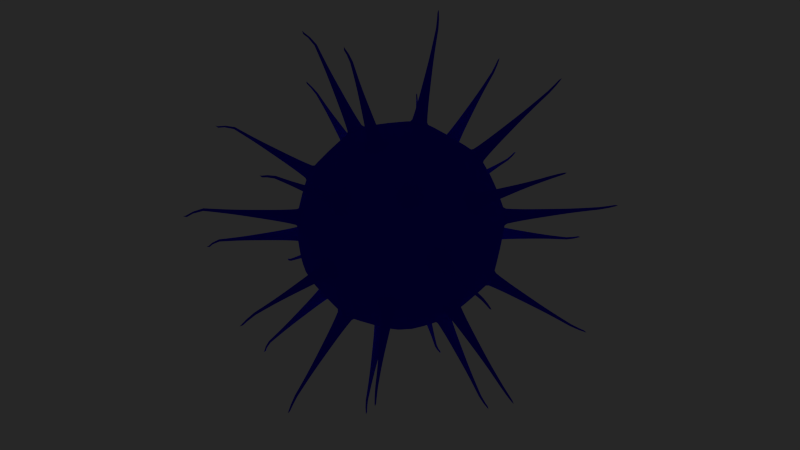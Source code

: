 # Source: macrophage.blend  (saved by Blender 2.75.0; exported with 4.5.12 LTS)
import bpy
from mathutils import Matrix  # noqa: F401  (used for matrix-valued properties, if any)

bpy.ops.wm.read_factory_settings(use_empty=True)
scene = bpy.context.scene
scene.name = 'Scene'

# ---- collections
col_collection_1 = bpy.data.collections.new('Collection 1'); scene.collection.children.link(col_collection_1)

# ---- materials (node trees are filled in below, after node groups)
mat_material = bpy.data.materials.new('Material')
mat_material.alpha_threshold = 0.0
mat_material.use_transparent_shadow = False
mat_material.diffuse_color = (0.02044, 0.0, 0.8, 1.0)
mat_material.roughness = 0.5
mat_material.specular_intensity = 0.1

# ---- material node trees

# ---- world
world_world = bpy.data.worlds.new('World'); scene.world = world_world
world_world.color = (0.02022, 0.02022, 0.02022)
world_world.use_sun_shadow = False
world_world.sun_shadow_jitter_overblur = 0.0
world_world.cycles.sampling_method = 'MANUAL'
world_world.cycles.sample_map_resolution = 256

# ---- cameras
cam_camera = bpy.data.cameras.new('Camera')
cam_camera.clip_end = 100.0
cam_camera.lens = 35.0
cam_camera.sensor_width = 32.0
cam_camera.sensor_height = 18.0
cam_camera.display_size = 2.0
cam_camera.dof.focus_distance = 0.0
cam_camera.dof.aperture_fstop = 128.0
cam_camera.dof.aperture_blades = 6

# ---- lights
light_hemi = bpy.data.lights.new('Hemi', 'SUN')
light_hemi.transmission_factor = 0.0
light_hemi.angle = 0.1993
light_hemi.energy = 1.0
light_hemi.shadow_buffer_clip_start = 0.5
light_hemi.shadow_soft_size = 0.1
light_hemi.shadow_cascade_max_distance = 1000.0
light_hemi.cycles.use_multiple_importance_sampling = False

# ---- meshes
me_icosphere_004 = bpy.data.meshes.new('Icosphere.004')
me_icosphere_004.from_pydata([(0.02578, -0.07935, -0.9707), (-0.0675, -0.04904, -0.9707), (-0.0675, 0.04904, -0.9707), (0.02578, 0.07935, -0.9707), (0.08344, 3.725e-09, -0.9707), (0.6492, -0.5323, -0.4945), (0.7068, -0.4529, -0.4945), (0.7584, -0.4529, -0.4111), (0.7326, -0.5323, -0.3595), (0.6651, -0.5813, -0.4111), (-0.2123, -0.8122, -0.4945), (-0.1964, -0.8612, -0.4111), (-0.2798, -0.8612, -0.3595), (-0.3473, -0.8122, -0.4111), (-0.3056, -0.7819, -0.4945), (-0.838, -0.04904, -0.4945), (-0.8798, -0.07935, -0.4111), (-0.9055, 3.725e-09, -0.3595), (-0.8798, 0.07935, -0.4111), (-0.838, 0.04904, -0.4945), (-0.3056, 0.7819, -0.4945), (-0.3473, 0.8122, -0.4111), (-0.2798, 0.8612, -0.3595), (-0.1964, 0.8612, -0.4111), (-0.2123, 0.8122, -0.4945), (0.7068, 0.4529, -0.4945), (0.6492, 0.5323, -0.4945), (0.6651, 0.5813, -0.4111), (0.7326, 0.5323, -0.3595), (0.7584, 0.4529, -0.4111), (0.2798, -0.8612, 0.3595), (0.3473, -0.8122, 0.4111), (0.3056, -0.7819, 0.4945), (0.2123, -0.8122, 0.4945), (0.1964, -0.8612, 0.4111), (-0.7326, -0.5323, 0.3595), (-0.6651, -0.5813, 0.4111), (-0.6492, -0.5323, 0.4945), (-0.7068, -0.4529, 0.4945), (-0.7584, -0.4529, 0.4111), (-0.7326, 0.5323, 0.3595), (-0.7584, 0.4529, 0.4111), (-0.7068, 0.4529, 0.4945), (-0.6492, 0.5323, 0.4945), (-0.6651, 0.5813, 0.4111), (0.2798, 0.8612, 0.3595), (0.1964, 0.8612, 0.4111), (0.2123, 0.8122, 0.4945), (0.3056, 0.7819, 0.4945), (0.3473, 0.8122, 0.4111), (0.9055, 3.725e-09, 0.3595), (0.8798, 0.07935, 0.4111), (0.838, 0.04904, 0.4945), (0.838, -0.04904, 0.4945), (0.8798, -0.07935, 0.4111), (0.0675, 0.04904, 0.9707), (-0.02578, 0.07935, 0.9707), (-0.08344, 3.725e-09, 0.9707), (-0.02578, -0.07935, 0.9707), (0.0675, -0.04904, 0.9707), (-0.08678, -0.4258, -0.8672), (-0.06781, -0.511, -0.8203), (-0.1334, -0.5692, -0.774), (-0.2267, -0.5389, -0.774), (-0.2455, -0.4533, -0.8203), (-0.1801, -0.3955, -0.8672), (0.4425, -0.3821, -0.774), (0.3552, -0.3736, -0.8203), (0.3205, -0.2935, -0.8672), (0.3781, -0.2141, -0.8672), (0.4651, -0.2224, -0.8203), (0.5001, -0.3027, -0.774), (0.1613, -0.7833, -0.5489), (0.2383, -0.7334, -0.5864), (0.3299, -0.7285, -0.5489), (0.3458, -0.7776, -0.4655), (0.2687, -0.8269, -0.4275), (0.1773, -0.8324, -0.4655), (0.7948, -0.08862, -0.5489), (0.7712, 0.0, -0.5864), (0.7948, 0.08862, -0.5489), (0.8464, 0.08862, -0.4655), (0.8694, 0.0, -0.4275), (0.8464, -0.08862, -0.4655), (0.5001, 0.3027, -0.774), (0.4651, 0.2224, -0.8203), (0.3781, 0.2141, -0.8672), (0.3205, 0.2935, -0.8672), (0.3552, 0.3736, -0.8203), (0.4425, 0.3821, -0.774), (-0.4318, -0.04904, -0.8672), (-0.507, -0.09342, -0.8203), (-0.5826, -0.04904, -0.774), (-0.5826, 0.04904, -0.774), (-0.507, 0.09342, -0.8203), (-0.4318, 0.04904, -0.8672), (-0.6951, -0.3955, -0.5489), (-0.6239, -0.4533, -0.5864), (-0.5909, -0.5389, -0.5489), (-0.6327, -0.5692, -0.4655), (-0.7034, -0.511, -0.4275), (-0.7368, -0.4258, -0.4655), (-0.1801, 0.3955, -0.8672), (-0.2455, 0.4533, -0.8203), (-0.2267, 0.5389, -0.774), (-0.1334, 0.5692, -0.774), (-0.06781, 0.511, -0.8203), (-0.08678, 0.4258, -0.8672), (-0.5909, 0.5389, -0.5489), (-0.6239, 0.4533, -0.5864), (-0.6951, 0.3955, -0.5489), (-0.7368, 0.4258, -0.4655), (-0.7034, 0.511, -0.4275), (-0.6327, 0.5692, -0.4655), (0.3299, 0.7285, -0.5489), (0.2383, 0.7334, -0.5864), (0.1613, 0.7833, -0.5489), (0.1773, 0.8324, -0.4655), (0.2687, 0.8269, -0.4275), (0.3458, 0.7776, -0.4655), (0.916, -0.3027, -0.1012), (0.9417, -0.2224, -0.04911), (0.9448, -0.2141, 0.0496), (0.919, -0.2935, 0.1012), (0.8926, -0.3736, 0.04911), (0.8902, -0.3821, -0.0496), (0.9448, 0.2141, 0.0496), (0.9417, 0.2224, -0.04911), (0.916, 0.3027, -0.1012), (0.8902, 0.3821, -0.0496), (0.8926, 0.3736, 0.04911), (0.919, 0.2935, 0.1012), (-0.004873, -0.9647, -0.1012), (0.07947, -0.9643, -0.04911), (0.08831, -0.9647, 0.0496), (0.004873, -0.9647, 0.1012), (-0.07947, -0.9643, 0.04911), (-0.08831, -0.9647, -0.0496), (0.4956, -0.8324, 0.0496), (0.5025, -0.8269, -0.04911), (0.571, -0.7776, -0.1012), (0.6385, -0.7286, -0.0496), (0.6311, -0.7334, 0.04911), (0.5631, -0.7833, 0.1012), (-0.919, -0.2935, -0.1012), (-0.8926, -0.3736, -0.04911), (-0.8902, -0.3821, 0.0496), (-0.916, -0.3027, 0.1012), (-0.9417, -0.2224, 0.04911), (-0.9448, -0.2141, -0.0496), (-0.6385, -0.7286, 0.0496), (-0.6311, -0.7334, -0.04911), (-0.5631, -0.7833, -0.1012), (-0.4956, -0.8324, -0.0496), (-0.5025, -0.8269, 0.04911), (-0.571, -0.7776, 0.1012), (-0.5631, 0.7833, -0.1012), (-0.6311, 0.7334, -0.04911), (-0.6385, 0.7286, 0.0496), (-0.571, 0.7776, 0.1012), (-0.5025, 0.8269, 0.04911), (-0.4956, 0.8324, -0.0496), (-0.8902, 0.3821, 0.0496), (-0.8926, 0.3736, -0.04911), (-0.919, 0.2935, -0.1012), (-0.9448, 0.2141, -0.0496), (-0.9417, 0.2224, 0.04911), (-0.916, 0.3027, 0.1012), (0.571, 0.7776, -0.1012), (0.5025, 0.8269, -0.04911), (0.4956, 0.8324, 0.0496), (0.5631, 0.7833, 0.1012), (0.6311, 0.7334, 0.04911), (0.6385, 0.7286, -0.0496), (0.08831, 0.9647, 0.0496), (0.07947, 0.9643, -0.04911), (-0.004873, 0.9647, -0.1012), (-0.08831, 0.9647, -0.0496), (-0.07947, 0.9643, 0.04911), (0.004873, 0.9647, 0.1012), (0.6327, -0.5692, 0.4655), (0.7034, -0.511, 0.4275), (0.7368, -0.4258, 0.4655), (0.6951, -0.3955, 0.5489), (0.6239, -0.4533, 0.5864), (0.5909, -0.5389, 0.5489), (-0.3458, -0.7776, 0.4655), (-0.2687, -0.8269, 0.4275), (-0.1773, -0.8324, 0.4655), (-0.1613, -0.7833, 0.5489), (-0.2383, -0.7334, 0.5864), (-0.3299, -0.7285, 0.5489), (-0.8464, 0.08862, 0.4655), (-0.8694, 0.0, 0.4275), (-0.8464, -0.08862, 0.4655), (-0.7948, -0.08862, 0.5489), (-0.7712, 0.0, 0.5864), (-0.7948, 0.08862, 0.5489), (-0.1773, 0.8324, 0.4655), (-0.2687, 0.8269, 0.4275), (-0.3458, 0.7776, 0.4655), (-0.3299, 0.7285, 0.5489), (-0.2383, 0.7334, 0.5864), (-0.1613, 0.7833, 0.5489), (0.7368, 0.4258, 0.4655), (0.7034, 0.511, 0.4275), (0.6327, 0.5692, 0.4655), (0.5909, 0.5389, 0.5489), (0.6239, 0.4533, 0.5864), (0.6951, 0.3955, 0.5489), (0.2267, -0.5389, 0.774), (0.2455, -0.4533, 0.8203), (0.1801, -0.3955, 0.8672), (0.08678, -0.4258, 0.8672), (0.06781, -0.511, 0.8203), (0.1334, -0.5692, 0.774), (0.4318, -0.04904, 0.8672), (0.507, -0.09342, 0.8203), (0.5826, -0.04904, 0.774), (0.5826, 0.04904, 0.774), (0.507, 0.09342, 0.8203), (0.4318, 0.04904, 0.8672), (-0.4425, -0.3821, 0.774), (-0.3552, -0.3736, 0.8203), (-0.3205, -0.2935, 0.8672), (-0.3781, -0.2141, 0.8672), (-0.4651, -0.2224, 0.8203), (-0.5001, -0.3027, 0.774), (-0.5001, 0.3027, 0.774), (-0.4651, 0.2224, 0.8203), (-0.3781, 0.2141, 0.8672), (-0.3205, 0.2935, 0.8672), (-0.3552, 0.3736, 0.8203), (-0.4425, 0.3821, 0.774), (0.1334, 0.5692, 0.774), (0.06781, 0.511, 0.8203), (0.08678, 0.4258, 0.8672), (0.1801, 0.3955, 0.8672), (0.2455, 0.4533, 0.8203), (0.2267, 0.5389, 0.774), (-0.1745, -0.3971, -0.847), (-0.09223, -0.4238, -0.847), (-0.0755, -0.499, -0.8056), (-0.1333, -0.5503, -0.7648), (-0.2156, -0.5236, -0.7648), (-0.2322, -0.4481, -0.8056), (0.4822, -0.2968, -0.7648), (0.4313, -0.3668, -0.7648), (0.3544, -0.3593, -0.8056), (0.3237, -0.2887, -0.847), (0.3746, -0.2187, -0.847), (0.4512, -0.226, -0.8056), (0.1817, -0.8122, -0.4613), (0.1677, -0.769, -0.5349), (0.2356, -0.725, -0.568), (0.3163, -0.7207, -0.5349), (0.3304, -0.7639, -0.4613), (0.2623, -0.8074, -0.4278), (0.8286, -0.07816, -0.4613), (0.7831, -0.07816, -0.5349), (0.7623, 5.677e-09, -0.568), (0.7831, 0.07816, -0.5349), (0.8286, 0.07816, -0.4613), (0.8489, 5.677e-09, -0.4278), (0.4313, 0.3668, -0.7648), (0.4822, 0.2968, -0.7648), (0.4512, 0.226, -0.8056), (0.3746, 0.2187, -0.847), (0.3237, 0.2887, -0.847), (0.3544, 0.3593, -0.8056), (-0.4316, 0.04325, -0.847), (-0.4316, -0.04325, -0.847), (-0.4979, -0.08239, -0.8056), (-0.5646, -0.04325, -0.7648), (-0.5646, 0.04325, -0.7648), (-0.4979, 0.08239, -0.8056), (-0.7163, -0.4238, -0.4613), (-0.6795, -0.3971, -0.5349), (-0.6167, -0.4481, -0.568), (-0.5876, -0.5236, -0.5349), (-0.6244, -0.5503, -0.4613), (-0.6868, -0.499, -0.4278), (-0.09223, 0.4238, -0.847), (-0.1745, 0.3971, -0.847), (-0.2322, 0.4481, -0.8056), (-0.2156, 0.5236, -0.7648), (-0.1333, 0.5503, -0.7648), (-0.0755, 0.499, -0.8056), (-0.6244, 0.5503, -0.4613), (-0.5876, 0.5236, -0.5349), (-0.6167, 0.4481, -0.568), (-0.6795, 0.3971, -0.5349), (-0.7163, 0.4238, -0.4613), (-0.6868, 0.499, -0.4278), (0.3304, 0.7639, -0.4613), (0.3163, 0.7207, -0.5349), (0.2356, 0.725, -0.568), (0.1677, 0.769, -0.5349), (0.1817, 0.8122, -0.4613), (0.2623, 0.8074, -0.4278), (0.8769, -0.3668, -0.04375), (0.8997, -0.2968, -0.08923), (0.9223, -0.226, -0.04331), (0.9251, -0.2187, 0.04375), (0.9023, -0.2887, 0.08923), (0.879, -0.3593, 0.04331), (0.9023, 0.2887, 0.08923), (0.9251, 0.2187, 0.04375), (0.9223, 0.226, -0.04331), (0.8997, 0.2968, -0.08923), (0.8769, 0.3668, -0.04375), (0.879, 0.3593, 0.04331), (-0.07788, -0.9474, -0.04375), (-0.004298, -0.9474, -0.08923), (0.07008, -0.947, -0.04331), (0.07788, -0.9474, 0.04375), (0.004298, -0.9474, 0.08923), (-0.07008, -0.947, 0.04331), (0.5534, -0.769, 0.08923), (0.4938, -0.8122, 0.04375), (0.5, -0.8074, -0.04331), (0.5603, -0.7639, -0.08923), (0.6199, -0.7207, -0.04375), (0.6134, -0.725, 0.04331), (-0.9251, -0.2187, -0.04375), (-0.9023, -0.2887, -0.08923), (-0.879, -0.3593, -0.04331), (-0.8769, -0.3668, 0.04375), (-0.8997, -0.2968, 0.08923), (-0.9223, -0.226, 0.04331), (-0.5603, -0.7639, 0.08923), (-0.6199, -0.7207, 0.04375), (-0.6134, -0.725, -0.04331), (-0.5534, -0.769, -0.08923), (-0.4938, -0.8122, -0.04375), (-0.5, -0.8074, 0.04331), (-0.4938, 0.8122, -0.04375), (-0.5534, 0.769, -0.08923), (-0.6134, 0.725, -0.04331), (-0.6199, 0.7207, 0.04375), (-0.5603, 0.7639, 0.08923), (-0.5, 0.8074, 0.04331), (-0.8997, 0.2968, 0.08923), (-0.8769, 0.3668, 0.04375), (-0.879, 0.3593, -0.04331), (-0.9023, 0.2887, -0.08923), (-0.9251, 0.2187, -0.04375), (-0.9223, 0.226, 0.04331), (0.6199, 0.7207, -0.04375), (0.5603, 0.7639, -0.08923), (0.5, 0.8074, -0.04331), (0.4938, 0.8122, 0.04375), (0.5534, 0.769, 0.08923), (0.6134, 0.725, 0.04331), (0.004298, 0.9474, 0.08923), (0.07788, 0.9474, 0.04375), (0.07008, 0.947, -0.04331), (-0.004298, 0.9474, -0.08923), (-0.07788, 0.9474, -0.04375), (-0.07008, 0.947, 0.04331), (0.5876, -0.5236, 0.5349), (0.6244, -0.5503, 0.4613), (0.6868, -0.499, 0.4278), (0.7163, -0.4238, 0.4613), (0.6795, -0.3971, 0.5349), (0.6167, -0.4481, 0.568), (-0.3163, -0.7207, 0.5349), (-0.3304, -0.7639, 0.4613), (-0.2623, -0.8074, 0.4278), (-0.1817, -0.8122, 0.4613), (-0.1677, -0.769, 0.5349), (-0.2356, -0.725, 0.568), (-0.7831, 0.07816, 0.5349), (-0.8286, 0.07816, 0.4613), (-0.8489, 5.677e-09, 0.4278), (-0.8286, -0.07816, 0.4613), (-0.7831, -0.07816, 0.5349), (-0.7623, 5.677e-09, 0.568), (-0.1677, 0.769, 0.5349), (-0.1817, 0.8122, 0.4613), (-0.2623, 0.8074, 0.4278), (-0.3304, 0.7639, 0.4613), (-0.3163, 0.7207, 0.5349), (-0.2356, 0.725, 0.568), (0.6795, 0.3971, 0.5349), (0.7163, 0.4238, 0.4613), (0.6868, 0.499, 0.4278), (0.6244, 0.5503, 0.4613), (0.5876, 0.5236, 0.5349), (0.6167, 0.4481, 0.568), (0.1333, -0.5503, 0.7648), (0.2156, -0.5236, 0.7648), (0.2322, -0.4481, 0.8056), (0.1745, -0.3971, 0.847), (0.09223, -0.4238, 0.847), (0.0755, -0.499, 0.8056), (0.4316, 0.04325, 0.847), (0.4316, -0.04325, 0.847), (0.4979, -0.08239, 0.8056), (0.5646, -0.04325, 0.7648), (0.5646, 0.04325, 0.7648), (0.4979, 0.08239, 0.8056), (-0.4822, -0.2968, 0.7648), (-0.4313, -0.3668, 0.7648), (-0.3544, -0.3593, 0.8056), (-0.3237, -0.2887, 0.847), (-0.3746, -0.2187, 0.847), (-0.4512, -0.226, 0.8056), (-0.4313, 0.3668, 0.7648), (-0.4822, 0.2968, 0.7648), (-0.4512, 0.226, 0.8056), (-0.3746, 0.2187, 0.847), (-0.3237, 0.2887, 0.847), (-0.3544, 0.3593, 0.8056), (0.2156, 0.5236, 0.7648), (0.1333, 0.5503, 0.7648), (0.0755, 0.499, 0.8056), (0.09223, 0.4238, 0.847), (0.1745, 0.3971, 0.847), (0.2322, 0.4481, 0.8056), (-0.1979, -0.5122, -0.9901), (-0.1409, -0.5307, -0.9901), (-0.1293, -0.5828, -0.9615), (-0.1694, -0.6183, -0.9332), (-0.2264, -0.5998, -0.9332), (-0.2379, -0.5475, -0.9615), (0.5357, -0.3522, -0.9332), (0.5005, -0.4006, -0.9332), (0.4472, -0.3954, -0.9615), (0.426, -0.3465, -0.9901), (0.4612, -0.298, -0.9901), (0.5143, -0.3031, -0.9615), (0.2505, -0.9463, -0.5689), (0.2408, -0.9163, -0.6198), (0.2878, -0.8859, -0.6428), (0.3438, -0.8829, -0.6198), (0.3535, -0.9128, -0.5689), (0.3064, -0.9429, -0.5457), (0.9774, -0.05414, -0.5689), (0.9459, -0.05414, -0.6198), (0.9314, -2.891e-08, -0.6428), (0.9459, 0.05414, -0.6198), (0.9774, 0.05414, -0.5689), (0.9915, -2.891e-08, -0.5457), (0.5005, 0.4006, -0.9332), (0.5357, 0.3522, -0.9332), (0.5143, 0.3031, -0.9615), (0.4612, 0.298, -0.9901), (0.426, 0.3465, -0.9901), (0.4472, 0.3954, -0.9615), (-0.5483, 0.02996, -0.9901), (-0.5483, -0.02996, -0.9901), (-0.5942, -0.05707, -0.9615), (-0.6404, -0.02996, -0.9332), (-0.6404, 0.02996, -0.9332), (-0.5942, 0.05707, -0.9615), (-0.8226, -0.5307, -0.5689), (-0.7971, -0.5122, -0.6198), (-0.7536, -0.5475, -0.6428), (-0.7334, -0.5998, -0.6198), (-0.7589, -0.6183, -0.5689), (-0.8021, -0.5828, -0.5457), (-0.1409, 0.5307, -0.9901), (-0.1979, 0.5122, -0.9901), (-0.2379, 0.5475, -0.9615), (-0.2264, 0.5998, -0.9332), (-0.1694, 0.6183, -0.9332), (-0.1293, 0.5828, -0.9615), (-0.7589, 0.6183, -0.5689), (-0.7334, 0.5998, -0.6198), (-0.7536, 0.5475, -0.6428), (-0.7971, 0.5122, -0.6198), (-0.8226, 0.5307, -0.5689), (-0.8021, 0.5828, -0.5457), (0.3535, 0.9128, -0.5689), (0.3438, 0.8829, -0.6198), (0.2878, 0.8859, -0.6428), (0.2408, 0.9163, -0.6198), (0.2505, 0.9463, -0.5689), (0.3064, 0.9429, -0.5457), (1.058, -0.4006, -0.0303), (1.074, -0.3522, -0.06181), (1.09, -0.3031, -0.03), (1.092, -0.298, 0.0303), (1.076, -0.3465, 0.06181), (1.06, -0.3954, 0.03), (1.076, 0.3465, 0.06181), (1.092, 0.298, 0.0303), (1.09, 0.3031, -0.03), (1.074, 0.3522, -0.06181), (1.058, 0.4006, -0.0303), (1.06, 0.3954, 0.03), (-0.05395, -1.13, -0.0303), (-0.002977, -1.13, -0.06181), (0.04855, -1.13, -0.03), (0.05395, -1.13, 0.0303), (0.002977, -1.13, 0.06181), (-0.04855, -1.13, 0.03), (0.6621, -0.9163, 0.0618), (0.6208, -0.9463, 0.0303), (0.6251, -0.9429, -0.03), (0.6669, -0.9128, -0.06181), (0.7081, -0.8829, -0.0303), (0.7036, -0.8859, 0.03), (-1.092, -0.298, -0.0303), (-1.076, -0.3465, -0.06181), (-1.06, -0.3954, -0.03), (-1.058, -0.4006, 0.0303), (-1.074, -0.3522, 0.06181), (-1.09, -0.3031, 0.03), (-0.6669, -0.9128, 0.06181), (-0.7081, -0.8829, 0.0303), (-0.7036, -0.8859, -0.03), (-0.6621, -0.9163, -0.0618), (-0.6208, -0.9463, -0.0303), (-0.6251, -0.9429, 0.03), (-0.6208, 0.9463, -0.0303), (-0.6621, 0.9163, -0.0618), (-0.7036, 0.8859, -0.03), (-0.7081, 0.8829, 0.0303), (-0.6669, 0.9128, 0.06181), (-0.6251, 0.9429, 0.03), (-1.074, 0.3522, 0.06181), (-1.058, 0.4006, 0.0303), (-1.06, 0.3954, -0.03), (-1.076, 0.3465, -0.06181), (-1.092, 0.298, -0.0303), (-1.09, 0.3031, 0.03), (0.7081, 0.8829, -0.0303), (0.6669, 0.9128, -0.06181), (0.6251, 0.9429, -0.03), (0.6208, 0.9463, 0.0303), (0.6621, 0.9163, 0.0618), (0.7036, 0.8859, 0.03), (0.002977, 1.13, 0.06181), (0.05395, 1.13, 0.0303), (0.04855, 1.13, -0.03), (-0.002977, 1.13, -0.06181), (-0.05395, 1.13, -0.0303), (-0.04855, 1.13, 0.03), (0.7334, -0.5998, 0.6198), (0.7589, -0.6183, 0.5689), (0.8021, -0.5828, 0.5457), (0.8226, -0.5307, 0.5689), (0.7971, -0.5122, 0.6198), (0.7536, -0.5475, 0.6428), (-0.3438, -0.8829, 0.6198), (-0.3535, -0.9128, 0.5689), (-0.3064, -0.9429, 0.5457), (-0.2505, -0.9463, 0.5689), (-0.2408, -0.9163, 0.6198), (-0.2878, -0.8859, 0.6428), (-0.9459, 0.05414, 0.6198), (-0.9774, 0.05414, 0.5689), (-0.9915, -8.103e-08, 0.5457), (-0.9774, -0.05414, 0.5689), (-0.9459, -0.05414, 0.6198), (-0.9314, -8.103e-08, 0.6428), (-0.2408, 0.9163, 0.6198), (-0.2505, 0.9463, 0.5689), (-0.3064, 0.9429, 0.5457), (-0.3535, 0.9128, 0.5689), (-0.3438, 0.8829, 0.6198), (-0.2878, 0.8859, 0.6428), (0.7971, 0.5122, 0.6198), (0.8226, 0.5307, 0.5689), (0.8021, 0.5828, 0.5457), (0.7589, 0.6183, 0.5689), (0.7334, 0.5998, 0.6198), (0.7536, 0.5475, 0.6428), (0.1694, -0.6183, 0.9332), (0.2264, -0.5998, 0.9332), (0.2379, -0.5475, 0.9615), (0.1979, -0.5122, 0.9901), (0.1409, -0.5307, 0.9901), (0.1293, -0.5828, 0.9615), (0.5483, 0.02996, 0.9901), (0.5483, -0.02996, 0.9901), (0.5942, -0.05707, 0.9615), (0.6404, -0.02996, 0.9332), (0.6404, 0.02996, 0.9332), (0.5942, 0.05707, 0.9615), (-0.5357, -0.3522, 0.9332), (-0.5005, -0.4006, 0.9332), (-0.4472, -0.3954, 0.9615), (-0.426, -0.3465, 0.9901), (-0.4612, -0.298, 0.9901), (-0.5143, -0.3031, 0.9615), (-0.5005, 0.4006, 0.9332), (-0.5357, 0.3522, 0.9332), (-0.5143, 0.3031, 0.9615), (-0.4612, 0.298, 0.9901), (-0.426, 0.3465, 0.9901), (-0.4472, 0.3954, 0.9615), (0.2264, 0.5998, 0.9332), (0.1694, 0.6183, 0.9332), (0.1293, 0.5828, 0.9615), (0.1409, 0.5307, 0.9901), (0.1979, 0.5122, 0.9901), (0.2379, 0.5475, 0.9615), (-0.222, -0.6112, -1.128), (-0.1796, -0.625, -1.128), (-0.171, -0.6637, -1.107), (-0.2008, -0.6902, -1.086), (-0.2432, -0.6764, -1.086), (-0.2518, -0.6375, -1.107), (0.5943, -0.4043, -1.086), (0.5681, -0.4403, -1.086), (0.5285, -0.4364, -1.107), (0.5127, -0.4, -1.128), (0.5389, -0.364, -1.128), (0.5784, -0.3678, -1.107), (0.3074, -1.076, -0.6652), (0.3002, -1.054, -0.7032), (0.3352, -1.031, -0.7202), (0.3768, -1.029, -0.7032), (0.384, -1.052, -0.6652), (0.3489, -1.074, -0.648), (1.119, -0.04026, -0.6652), (1.095, -0.04026, -0.7031), (1.085, 3.862e-08, -0.7202), (1.095, 0.04026, -0.7031), (1.119, 0.04026, -0.6652), (1.129, 3.862e-08, -0.648), (0.5681, 0.4403, -1.086), (0.5943, 0.4043, -1.086), (0.5784, 0.3678, -1.107), (0.5389, 0.364, -1.128), (0.5127, 0.4, -1.128), (0.5285, 0.4364, -1.107), (-0.6499, 0.02228, -1.128), (-0.6499, -0.02228, -1.128), (-0.6841, -0.04244, -1.107), (-0.7184, -0.02228, -1.086), (-0.7184, 0.02228, -1.086), (-0.6841, 0.04244, -1.107), (-0.9288, -0.625, -0.6652), (-0.9098, -0.6112, -0.7031), (-0.8774, -0.6375, -0.7202), (-0.8625, -0.6764, -0.7031), (-0.8814, -0.6902, -0.6652), (-0.9135, -0.6637, -0.648), (-0.1796, 0.625, -1.128), (-0.222, 0.6112, -1.128), (-0.2518, 0.6375, -1.107), (-0.2432, 0.6764, -1.086), (-0.2008, 0.6902, -1.086), (-0.171, 0.6637, -1.107), (-0.8814, 0.6902, -0.6652), (-0.8625, 0.6764, -0.7031), (-0.8774, 0.6375, -0.7202), (-0.9098, 0.6112, -0.7031), (-0.9288, 0.625, -0.6652), (-0.9135, 0.6637, -0.648), (0.384, 1.052, -0.6652), (0.3768, 1.029, -0.7032), (0.3352, 1.031, -0.7202), (0.3002, 1.054, -0.7032), (0.3074, 1.076, -0.6652), (0.3489, 1.074, -0.648), (1.225, -0.4403, -0.02254), (1.237, -0.4043, -0.04596), (1.249, -0.3678, -0.02231), (1.25, -0.364, 0.02253), (1.238, -0.4, 0.04596), (1.226, -0.4364, 0.02231), (1.238, 0.4, 0.04596), (1.25, 0.364, 0.02253), (1.249, 0.3678, -0.02231), (1.237, 0.4043, -0.04596), (1.225, 0.4403, -0.02254), (1.226, 0.4364, 0.02231), (-0.04012, -1.301, -0.02254), (-0.002214, -1.301, -0.04596), (0.0361, -1.301, -0.02231), (0.04012, -1.301, 0.02253), (0.002214, -1.301, 0.04596), (-0.0361, -1.301, 0.02231), (0.7632, -1.054, 0.04596), (0.7325, -1.076, 0.02253), (0.7356, -1.074, -0.02231), (0.7667, -1.052, -0.04596), (0.7974, -1.029, -0.02254), (0.7941, -1.031, 0.02231), (-1.25, -0.364, -0.02253), (-1.238, -0.4, -0.04596), (-1.226, -0.4364, -0.02231), (-1.225, -0.4403, 0.02254), (-1.237, -0.4043, 0.04596), (-1.249, -0.3678, 0.02231), (-0.7667, -1.052, 0.04596), (-0.7974, -1.029, 0.02254), (-0.7941, -1.031, -0.02231), (-0.7632, -1.054, -0.04596), (-0.7325, -1.076, -0.02253), (-0.7356, -1.074, 0.02231), (-0.7325, 1.076, -0.02253), (-0.7632, 1.054, -0.04596), (-0.7941, 1.031, -0.02231), (-0.7974, 1.029, 0.02254), (-0.7667, 1.052, 0.04596), (-0.7356, 1.074, 0.02231), (-1.237, 0.4043, 0.04596), (-1.225, 0.4403, 0.02254), (-1.226, 0.4364, -0.02231), (-1.238, 0.4, -0.04596), (-1.25, 0.364, -0.02253), (-1.249, 0.3678, 0.02231), (0.7974, 1.029, -0.02254), (0.7667, 1.052, -0.04596), (0.7356, 1.074, -0.02231), (0.7325, 1.076, 0.02253), (0.7632, 1.054, 0.04596), (0.7941, 1.031, 0.02231), (0.002214, 1.301, 0.04596), (0.04012, 1.301, 0.02254), (0.0361, 1.301, -0.02231), (-0.002214, 1.301, -0.04596), (-0.04012, 1.301, -0.02253), (-0.0361, 1.301, 0.02231), (0.8625, -0.6764, 0.7031), (0.8814, -0.6902, 0.6652), (0.9135, -0.6637, 0.648), (0.9288, -0.625, 0.6652), (0.9098, -0.6112, 0.7031), (0.8774, -0.6375, 0.7202), (-0.3768, -1.029, 0.7032), (-0.384, -1.052, 0.6652), (-0.3489, -1.074, 0.648), (-0.3074, -1.076, 0.6652), (-0.3002, -1.054, 0.7032), (-0.3352, -1.031, 0.7202), (-1.095, 0.04026, 0.7031), (-1.119, 0.04026, 0.6652), (-1.129, -8.095e-08, 0.648), (-1.119, -0.04026, 0.6652), (-1.095, -0.04026, 0.7031), (-1.085, -8.095e-08, 0.7202), (-0.3002, 1.054, 0.7032), (-0.3074, 1.076, 0.6652), (-0.3489, 1.074, 0.648), (-0.384, 1.052, 0.6652), (-0.3768, 1.029, 0.7032), (-0.3352, 1.031, 0.7202), (0.9098, 0.6112, 0.7031), (0.9288, 0.625, 0.6652), (0.9135, 0.6637, 0.648), (0.8814, 0.6902, 0.6652), (0.8625, 0.6764, 0.7031), (0.8774, 0.6375, 0.7202), (0.2008, -0.6902, 1.086), (0.2432, -0.6764, 1.086), (0.2518, -0.6375, 1.107), (0.222, -0.6112, 1.128), (0.1796, -0.625, 1.128), (0.171, -0.6637, 1.107), (0.6499, 0.02228, 1.128), (0.6499, -0.02228, 1.128), (0.6841, -0.04244, 1.107), (0.7184, -0.02228, 1.086), (0.7184, 0.02228, 1.086), (0.6841, 0.04244, 1.107), (-0.5943, -0.4043, 1.086), (-0.5681, -0.4403, 1.086), (-0.5285, -0.4364, 1.107), (-0.5127, -0.4, 1.128), (-0.5389, -0.364, 1.128), (-0.5784, -0.3678, 1.107), (-0.5681, 0.4403, 1.086), (-0.5943, 0.4043, 1.086), (-0.5784, 0.3678, 1.107), (-0.5389, 0.364, 1.128), (-0.5127, 0.4, 1.128), (-0.5285, 0.4364, 1.107), (0.2432, 0.6764, 1.086), (0.2008, 0.6902, 1.086), (0.171, 0.6637, 1.107), (0.1796, 0.625, 1.128), (0.222, 0.6112, 1.128), (0.2518, 0.6375, 1.107), (-0.2419, -0.6936, -1.242), (-0.212, -0.7033, -1.242), (-0.2059, -0.7305, -1.227), (-0.2269, -0.7492, -1.212), (-0.2568, -0.7395, -1.212), (-0.2628, -0.7121, -1.227), (0.6424, -0.4473, -1.212), (0.6239, -0.4727, -1.212), (0.596, -0.47, -1.227), (0.5849, -0.4443, -1.242), (0.6034, -0.419, -1.242), (0.6312, -0.4216, -1.227), (0.3548, -1.184, -0.7452), (0.3497, -1.168, -0.7719), (0.3744, -1.152, -0.7839), (0.4037, -1.151, -0.7719), (0.4088, -1.166, -0.7452), (0.3841, -1.182, -0.733), (1.236, -0.02835, -0.7452), (1.219, -0.02835, -0.7719), (1.211, 1.395e-07, -0.7839), (1.219, 0.02835, -0.7719), (1.236, 0.02835, -0.7452), (1.243, 1.395e-07, -0.733), (0.6239, 0.4727, -1.212), (0.6424, 0.4473, -1.212), (0.6312, 0.4216, -1.227), (0.6034, 0.419, -1.242), (0.5849, 0.4443, -1.242), (0.596, 0.47, -1.227), (-0.7344, 0.01569, -1.242), (-0.7344, -0.01569, -1.242), (-0.7584, -0.02988, -1.227), (-0.7826, -0.01569, -1.212), (-0.7826, 0.01569, -1.212), (-0.7584, 0.02988, -1.227), (-1.016, -0.7033, -0.7452), (-1.003, -0.6936, -0.7719), (-0.9801, -0.7121, -0.7839), (-0.9696, -0.7395, -0.7719), (-0.9829, -0.7492, -0.7452), (-1.006, -0.7306, -0.733), (-0.212, 0.7033, -1.242), (-0.2419, 0.6936, -1.242), (-0.2628, 0.7121, -1.227), (-0.2568, 0.7395, -1.212), (-0.2269, 0.7492, -1.212), (-0.2059, 0.7305, -1.227), (-0.9829, 0.7492, -0.7452), (-0.9696, 0.7395, -0.7719), (-0.9801, 0.7121, -0.7839), (-1.003, 0.6936, -0.7719), (-1.016, 0.7033, -0.7452), (-1.006, 0.7306, -0.733), (0.4088, 1.166, -0.7452), (0.4037, 1.151, -0.7719), (0.3744, 1.152, -0.7839), (0.3497, 1.168, -0.7719), (0.3548, 1.184, -0.7452), (0.3841, 1.182, -0.733), (1.363, -0.4727, -0.01587), (1.372, -0.4473, -0.03237), (1.38, -0.4216, -0.01571), (1.381, -0.419, 0.01587), (1.373, -0.4444, 0.03236), (1.364, -0.47, 0.01571), (1.373, 0.4444, 0.03236), (1.381, 0.419, 0.01587), (1.38, 0.4216, -0.01571), (1.372, 0.4473, -0.03237), (1.363, 0.4727, -0.01587), (1.364, 0.47, 0.01571), (-0.02825, -1.443, -0.01587), (-0.001559, -1.443, -0.03236), (0.02542, -1.443, -0.01571), (0.02825, -1.443, 0.01587), (0.001559, -1.443, 0.03236), (-0.02542, -1.443, 0.01571), (0.8468, -1.168, 0.03236), (0.8252, -1.184, 0.01587), (0.8274, -1.182, -0.01571), (0.8493, -1.166, -0.03236), (0.8709, -1.151, -0.01587), (0.8685, -1.152, 0.01571), (-1.381, -0.419, -0.01587), (-1.373, -0.4444, -0.03236), (-1.364, -0.47, -0.01571), (-1.363, -0.4727, 0.01587), (-1.372, -0.4473, 0.03237), (-1.38, -0.4216, 0.01571), (-0.8493, -1.166, 0.03236), (-0.8709, -1.151, 0.01587), (-0.8685, -1.152, -0.01571), (-0.8468, -1.168, -0.03236), (-0.8252, -1.184, -0.01587), (-0.8274, -1.182, 0.01571), (-0.8252, 1.184, -0.01587), (-0.8468, 1.168, -0.03236), (-0.8685, 1.152, -0.01571), (-0.8709, 1.151, 0.01587), (-0.8493, 1.166, 0.03236), (-0.8274, 1.182, 0.01571), (-1.372, 0.4473, 0.03237), (-1.363, 0.4727, 0.01587), (-1.364, 0.47, -0.01571), (-1.373, 0.4444, -0.03236), (-1.381, 0.419, -0.01587), (-1.38, 0.4216, 0.01571), (0.8709, 1.151, -0.01587), (0.8493, 1.166, -0.03236), (0.8274, 1.182, -0.01571), (0.8252, 1.184, 0.01587), (0.8468, 1.168, 0.03236), (0.8685, 1.152, 0.01571), (0.001559, 1.443, 0.03236), (0.02825, 1.443, 0.01587), (0.02542, 1.443, -0.01571), (-0.001559, 1.443, -0.03236), (-0.02825, 1.443, -0.01587), (-0.02542, 1.443, 0.01571), (0.9696, -0.7395, 0.7719), (0.9829, -0.7492, 0.7452), (1.006, -0.7306, 0.733), (1.016, -0.7033, 0.7452), (1.003, -0.6936, 0.7719), (0.9801, -0.7121, 0.7839), (-0.4037, -1.151, 0.7719), (-0.4088, -1.166, 0.7452), (-0.3841, -1.182, 0.733), (-0.3548, -1.184, 0.7452), (-0.3497, -1.168, 0.7719), (-0.3744, -1.152, 0.7839), (-1.219, 0.02835, 0.7719), (-1.236, 0.02835, 0.7452), (-1.243, -8.088e-08, 0.733), (-1.236, -0.02835, 0.7452), (-1.219, -0.02835, 0.7719), (-1.211, -8.088e-08, 0.7839), (-0.3497, 1.168, 0.7719), (-0.3548, 1.184, 0.7452), (-0.3841, 1.182, 0.733), (-0.4088, 1.166, 0.7452), (-0.4037, 1.151, 0.7719), (-0.3744, 1.152, 0.7839), (1.003, 0.6936, 0.7719), (1.016, 0.7033, 0.7452), (1.006, 0.7306, 0.733), (0.9829, 0.7492, 0.7452), (0.9696, 0.7395, 0.7719), (0.9801, 0.7121, 0.7839), (0.2269, -0.7492, 1.212), (0.2568, -0.7395, 1.212), (0.2628, -0.7121, 1.227), (0.2419, -0.6936, 1.242), (0.212, -0.7033, 1.242), (0.2059, -0.7305, 1.227), (0.7344, 0.01569, 1.242), (0.7344, -0.01569, 1.242), (0.7584, -0.02988, 1.227), (0.7826, -0.01569, 1.212), (0.7826, 0.01569, 1.212), (0.7584, 0.02988, 1.227), (-0.6424, -0.4473, 1.212), (-0.6239, -0.4727, 1.212), (-0.596, -0.47, 1.227), (-0.5849, -0.4443, 1.242), (-0.6034, -0.419, 1.242), (-0.6312, -0.4216, 1.227), (-0.6239, 0.4727, 1.212), (-0.6424, 0.4473, 1.212), (-0.6312, 0.4216, 1.227), (-0.6034, 0.419, 1.242), (-0.5849, 0.4443, 1.242), (-0.596, 0.47, 1.227), (0.2568, 0.7395, 1.212), (0.2269, 0.7492, 1.212), (0.2059, 0.7305, 1.227), (0.212, 0.7033, 1.242), (0.2419, 0.6936, 1.242), (0.2628, 0.7121, 1.227), (-0.2658, -0.7871, -1.377), (-0.2476, -0.793, -1.377), (-0.2439, -0.8097, -1.368), (-0.2567, -0.8211, -1.359), (-0.2749, -0.8151, -1.359), (-0.2786, -0.7984, -1.368), (0.7016, -0.4979, -1.359), (0.6903, -0.5134, -1.359), (0.6732, -0.5117, -1.368), (0.6664, -0.496, -1.377), (0.6777, -0.4805, -1.377), (0.6947, -0.4821, -1.368), (0.4078, -1.311, -0.8373), (0.4047, -1.302, -0.8536), (0.4197, -1.292, -0.861), (0.4377, -1.291, -0.8536), (0.4408, -1.3, -0.8373), (0.4257, -1.31, -0.8299), (1.373, -0.01735, -0.8373), (1.363, -0.01735, -0.8536), (1.358, 1.399e-07, -0.861), (1.363, 0.01735, -0.8536), (1.373, 0.01735, -0.8373), (1.378, 1.399e-07, -0.8299), (0.6903, 0.5134, -1.359), (0.7016, 0.4979, -1.359), (0.6947, 0.4821, -1.368), (0.6777, 0.4805, -1.377), (0.6664, 0.496, -1.377), (0.6732, 0.5117, -1.368), (-0.8307, 0.009602, -1.377), (-0.8307, -0.009602, -1.377), (-0.8454, -0.01829, -1.368), (-0.8602, -0.009602, -1.359), (-0.8602, 0.009602, -1.359), (-0.8454, 0.01829, -1.368), (-1.121, -0.793, -0.8373), (-1.113, -0.7871, -0.8536), (-1.099, -0.7984, -0.861), (-1.092, -0.8152, -0.8536), (-1.101, -0.8211, -0.8373), (-1.114, -0.8097, -0.8299), (-0.2476, 0.793, -1.377), (-0.2658, 0.7871, -1.377), (-0.2786, 0.7984, -1.368), (-0.2749, 0.8151, -1.359), (-0.2567, 0.8211, -1.359), (-0.2438, 0.8097, -1.368), (-1.101, 0.8211, -0.8373), (-1.092, 0.8152, -0.8536), (-1.099, 0.7984, -0.861), (-1.113, 0.7871, -0.8536), (-1.121, 0.793, -0.8373), (-1.114, 0.8097, -0.8299), (0.4408, 1.3, -0.8373), (0.4377, 1.291, -0.8536), (0.4197, 1.292, -0.861), (0.4047, 1.302, -0.8536), (0.4078, 1.311, -0.8373), (0.4257, 1.31, -0.8299), (1.524, -0.5134, -0.009712), (1.529, -0.4979, -0.01981), (1.534, -0.4821, -0.009616), (1.535, -0.4805, 0.009711), (1.53, -0.496, 0.01981), (1.525, -0.5117, 0.009615), (1.53, 0.496, 0.01981), (1.535, 0.4805, 0.009711), (1.534, 0.4821, -0.009616), (1.529, 0.4979, -0.01981), (1.524, 0.5134, -0.009712), (1.525, 0.5117, 0.009615), (-0.01729, -1.608, -0.009712), (-0.000954, -1.608, -0.01981), (0.01556, -1.608, -0.009616), (0.01729, -1.608, 0.009711), (0.000954, -1.608, 0.01981), (-0.01556, -1.608, 0.009615), (0.9445, -1.302, 0.01981), (0.9313, -1.311, 0.009712), (0.9326, -1.31, -0.009615), (0.946, -1.3, -0.01981), (0.9592, -1.291, -0.009712), (0.9578, -1.292, 0.009615), (-1.535, -0.4805, -0.009711), (-1.53, -0.496, -0.01981), (-1.525, -0.5117, -0.009615), (-1.524, -0.5134, 0.009712), (-1.529, -0.4979, 0.01981), (-1.534, -0.4821, 0.009616), (-0.946, -1.3, 0.01981), (-0.9592, -1.291, 0.009712), (-0.9578, -1.292, -0.009615), (-0.9445, -1.302, -0.01981), (-0.9313, -1.311, -0.009712), (-0.9326, -1.31, 0.009615), (-0.9313, 1.311, -0.009712), (-0.9445, 1.302, -0.01981), (-0.9578, 1.292, -0.009615), (-0.9592, 1.291, 0.009712), (-0.946, 1.3, 0.01981), (-0.9326, 1.31, 0.009615), (-1.529, 0.4979, 0.01981), (-1.524, 0.5134, 0.009712), (-1.525, 0.5117, -0.009615), (-1.53, 0.496, -0.01981), (-1.535, 0.4805, -0.009711), (-1.534, 0.4821, 0.009616), (0.9592, 1.291, -0.009712), (0.946, 1.3, -0.01981), (0.9326, 1.31, -0.009615), (0.9313, 1.311, 0.009712), (0.9445, 1.302, 0.01981), (0.9578, 1.292, 0.009615), (0.000954, 1.608, 0.01981), (0.01729, 1.608, 0.009711), (0.01556, 1.608, -0.009616), (-0.000954, 1.608, -0.01981), (-0.01729, 1.608, -0.009712), (-0.01556, 1.608, 0.009615), (1.092, -0.8152, 0.8536), (1.101, -0.8211, 0.8373), (1.114, -0.8097, 0.8299), (1.121, -0.793, 0.8373), (1.113, -0.7871, 0.8536), (1.099, -0.7984, 0.861), (-0.4377, -1.291, 0.8536), (-0.4408, -1.3, 0.8373), (-0.4257, -1.31, 0.8299), (-0.4078, -1.311, 0.8373), (-0.4047, -1.302, 0.8536), (-0.4197, -1.292, 0.861), (-1.363, 0.01735, 0.8536), (-1.373, 0.01735, 0.8373), (-1.378, -8.021e-08, 0.8299), (-1.373, -0.01735, 0.8373), (-1.363, -0.01735, 0.8536), (-1.358, -8.021e-08, 0.861), (-0.4047, 1.302, 0.8536), (-0.4078, 1.311, 0.8373), (-0.4257, 1.31, 0.8299), (-0.4408, 1.3, 0.8373), (-0.4377, 1.291, 0.8536), (-0.4197, 1.292, 0.861), (1.113, 0.7871, 0.8536), (1.121, 0.793, 0.8373), (1.114, 0.8097, 0.8299), (1.101, 0.8211, 0.8373), (1.092, 0.8152, 0.8536), (1.099, 0.7984, 0.861), (0.2567, -0.8211, 1.359), (0.275, -0.8151, 1.359), (0.2786, -0.7984, 1.368), (0.2658, -0.7871, 1.377), (0.2476, -0.793, 1.377), (0.2439, -0.8097, 1.368), (0.8307, 0.009602, 1.377), (0.8307, -0.009602, 1.377), (0.8454, -0.01829, 1.368), (0.8602, -0.009602, 1.359), (0.8602, 0.009602, 1.359), (0.8454, 0.01829, 1.368), (-0.7016, -0.4979, 1.359), (-0.6903, -0.5134, 1.359), (-0.6732, -0.5117, 1.368), (-0.6664, -0.496, 1.377), (-0.6777, -0.4805, 1.377), (-0.6947, -0.4821, 1.368), (-0.6903, 0.5134, 1.359), (-0.7016, 0.4979, 1.359), (-0.6947, 0.4821, 1.368), (-0.6777, 0.4805, 1.377), (-0.6664, 0.496, 1.377), (-0.6732, 0.5117, 1.368), (0.275, 0.8151, 1.359), (0.2567, 0.8211, 1.359), (0.2439, 0.8097, 1.368), (0.2476, 0.793, 1.377), (0.2658, 0.7871, 1.377), (0.2786, 0.7984, 1.368), (-0.2956, -0.8886, -1.538), (-0.2831, -0.8927, -1.538), (-0.2806, -0.904, -1.532), (-0.2894, -0.9118, -1.525), (-0.3018, -0.9078, -1.525), (-0.3044, -0.8963, -1.532), (0.7778, -0.557, -1.525), (0.7701, -0.5676, -1.525), (0.7584, -0.5664, -1.531), (0.7538, -0.5557, -1.538), (0.7615, -0.5451, -1.538), (0.7731, -0.5462, -1.531), (0.4631, -1.464, -0.941), (0.4609, -1.457, -0.9521), (0.4712, -1.45, -0.9571), (0.4835, -1.45, -0.9521), (0.4856, -1.456, -0.941), (0.4753, -1.463, -0.9359), (1.535, -0.01184, -0.941), (1.528, -0.01184, -0.9521), (1.525, -2.302e-07, -0.9571), (1.528, 0.01184, -0.9521), (1.535, 0.01184, -0.941), (1.538, -2.302e-07, -0.9359), (0.7701, 0.5676, -1.525), (0.7778, 0.557, -1.525), (0.7731, 0.5462, -1.531), (0.7615, 0.5451, -1.538), (0.7538, 0.5557, -1.538), (0.7584, 0.5664, -1.531), (-0.9365, 0.006553, -1.538), (-0.9365, -0.006553, -1.538), (-0.9465, -0.01248, -1.531), (-0.9566, -0.006553, -1.525), (-0.9566, 0.006553, -1.525), (-0.9465, 0.01248, -1.531), (-1.249, -0.8927, -0.941), (-1.243, -0.8886, -0.9521), (-1.234, -0.8963, -0.9571), (-1.229, -0.9078, -0.9521), (-1.235, -0.9118, -0.941), (-1.244, -0.904, -0.9359), (-0.2831, 0.8927, -1.538), (-0.2956, 0.8886, -1.538), (-0.3044, 0.8963, -1.532), (-0.3018, 0.9078, -1.525), (-0.2894, 0.9118, -1.525), (-0.2806, 0.904, -1.532), (-1.235, 0.9118, -0.941), (-1.229, 0.9078, -0.9521), (-1.234, 0.8963, -0.9571), (-1.243, 0.8886, -0.9521), (-1.249, 0.8927, -0.941), (-1.244, 0.904, -0.9359), (0.4856, 1.456, -0.941), (0.4835, 1.45, -0.9521), (0.4712, 1.45, -0.9571), (0.4609, 1.457, -0.9521), (0.4631, 1.464, -0.941), (0.4753, 1.463, -0.9359), (1.709, -0.5676, -0.006629), (1.712, -0.557, -0.01352), (1.716, -0.5462, -0.006563), (1.716, -0.5451, 0.006627), (1.713, -0.5557, 0.01352), (1.709, -0.5664, 0.006561), (1.713, 0.5557, 0.01352), (1.716, 0.5451, 0.006627), (1.716, 0.5462, -0.006563), (1.712, 0.557, -0.01352), (1.709, 0.5676, -0.006628), (1.709, 0.5664, 0.006562), (-0.0118, -1.8, -0.006628), (-0.0006511, -1.8, -0.01352), (0.01062, -1.8, -0.006563), (0.0118, -1.8, 0.006627), (0.0006511, -1.8, 0.01352), (-0.01062, -1.8, 0.006562), (1.058, -1.457, 0.01352), (1.049, -1.464, 0.006627), (1.05, -1.463, -0.006563), (1.059, -1.456, -0.01352), (1.068, -1.45, -0.006628), (1.067, -1.45, 0.006562), (-1.716, -0.5451, -0.006626), (-1.713, -0.5557, -0.01352), (-1.709, -0.5664, -0.006561), (-1.709, -0.5676, 0.006629), (-1.712, -0.557, 0.01352), (-1.716, -0.5462, 0.006564), (-1.059, -1.456, 0.01352), (-1.068, -1.45, 0.006628), (-1.067, -1.45, -0.006562), (-1.058, -1.457, -0.01352), (-1.049, -1.464, -0.006627), (-1.05, -1.463, 0.006563), (-1.049, 1.464, -0.006627), (-1.058, 1.457, -0.01352), (-1.067, 1.45, -0.006562), (-1.068, 1.45, 0.006628), (-1.059, 1.456, 0.01352), (-1.05, 1.463, 0.006563), (-1.712, 0.557, 0.01352), (-1.709, 0.5676, 0.006628), (-1.709, 0.5664, -0.006562), (-1.713, 0.5557, -0.01352), (-1.716, 0.5451, -0.006627), (-1.716, 0.5462, 0.006563), (1.068, 1.45, -0.006628), (1.059, 1.456, -0.01352), (1.05, 1.463, -0.006562), (1.049, 1.464, 0.006628), (1.058, 1.457, 0.01352), (1.067, 1.45, 0.006562), (0.0006511, 1.8, 0.01352), (0.0118, 1.8, 0.006628), (0.01062, 1.8, -0.006562), (-0.0006511, 1.8, -0.01352), (-0.0118, 1.8, -0.006628), (-0.01062, 1.8, 0.006562), (1.229, -0.9078, 0.9521), (1.235, -0.9118, 0.941), (1.244, -0.904, 0.9359), (1.249, -0.8927, 0.941), (1.243, -0.8886, 0.9521), (1.234, -0.8963, 0.9571), (-0.4835, -1.45, 0.9521), (-0.4856, -1.456, 0.941), (-0.4753, -1.463, 0.9359), (-0.4631, -1.464, 0.941), (-0.4609, -1.457, 0.9521), (-0.4712, -1.45, 0.9571), (-1.528, 0.01184, 0.9521), (-1.535, 0.01184, 0.941), (-1.538, 2.902e-07, 0.9359), (-1.535, -0.01184, 0.941), (-1.528, -0.01184, 0.9521), (-1.525, 2.902e-07, 0.9571), (-0.461, 1.457, 0.9521), (-0.4631, 1.464, 0.941), (-0.4753, 1.463, 0.9359), (-0.4856, 1.456, 0.941), (-0.4835, 1.45, 0.9521), (-0.4712, 1.45, 0.9571), (1.243, 0.8886, 0.9521), (1.249, 0.8927, 0.941), (1.244, 0.904, 0.9359), (1.235, 0.9118, 0.941), (1.229, 0.9078, 0.9521), (1.234, 0.8963, 0.9571), (0.2894, -0.9118, 1.525), (0.3018, -0.9078, 1.525), (0.3044, -0.8963, 1.532), (0.2956, -0.8886, 1.538), (0.2831, -0.8927, 1.538), (0.2806, -0.904, 1.532), (0.9365, 0.006553, 1.538), (0.9365, -0.006553, 1.538), (0.9465, -0.01248, 1.531), (0.9566, -0.006553, 1.525), (0.9566, 0.006553, 1.525), (0.9465, 0.01248, 1.531), (-0.7778, -0.557, 1.525), (-0.7701, -0.5676, 1.525), (-0.7584, -0.5664, 1.531), (-0.7538, -0.5557, 1.538), (-0.7615, -0.5451, 1.538), (-0.7731, -0.5462, 1.531), (-0.7701, 0.5676, 1.525), (-0.7778, 0.557, 1.525), (-0.7731, 0.5462, 1.532), (-0.7615, 0.5451, 1.538), (-0.7538, 0.5557, 1.538), (-0.7584, 0.5664, 1.532), (0.3018, 0.9078, 1.525), (0.2894, 0.9118, 1.525), (0.2806, 0.904, 1.532), (0.2831, 0.8927, 1.538), (0.2956, 0.8886, 1.538), (0.3044, 0.8963, 1.532), (-0.3218, -0.9773, -1.679), (-0.3141, -0.9798, -1.679), (-0.3126, -0.9868, -1.675), (-0.3179, -0.9915, -1.671), (-0.3256, -0.989, -1.671), (-0.3271, -0.982, -1.675), (0.8447, -0.6088, -1.671), (0.84, -0.6153, -1.671), (0.8329, -0.6146, -1.675), (0.83, -0.608, -1.679), (0.8348, -0.6015, -1.679), (0.8419, -0.6022, -1.675), (0.5113, -1.597, -1.032), (0.51, -1.593, -1.039), (0.5163, -1.589, -1.042), (0.5238, -1.589, -1.039), (0.5251, -1.593, -1.032), (0.5188, -1.597, -1.029), (1.677, -0.007256, -1.032), (1.673, -0.007256, -1.039), (1.671, -2.299e-07, -1.042), (1.673, 0.007256, -1.039), (1.677, 0.007256, -1.032), (1.679, -2.299e-07, -1.029), (0.84, 0.6153, -1.671), (0.8447, 0.6088, -1.671), (0.8419, 0.6022, -1.675), (0.8348, 0.6015, -1.679), (0.83, 0.608, -1.679), (0.8329, 0.6146, -1.675), (-1.029, 0.004015, -1.679), (-1.029, -0.004016, -1.679), (-1.035, -0.007649, -1.675), (-1.041, -0.004016, -1.671), (-1.041, 0.004015, -1.671), (-1.035, 0.007648, -1.675), (-1.361, -0.9798, -1.032), (-1.357, -0.9773, -1.039), (-1.352, -0.982, -1.042), (-1.349, -0.989, -1.039), (-1.352, -0.9915, -1.032), (-1.358, -0.9868, -1.029), (-0.3141, 0.9798, -1.679), (-0.3218, 0.9773, -1.679), (-0.3271, 0.982, -1.675), (-0.3256, 0.989, -1.671), (-0.3179, 0.9915, -1.671), (-0.3126, 0.9868, -1.675), (-1.352, 0.9915, -1.032), (-1.349, 0.989, -1.039), (-1.352, 0.982, -1.042), (-1.357, 0.9773, -1.039), (-1.361, 0.9798, -1.032), (-1.358, 0.9868, -1.029), (0.5251, 1.593, -1.032), (0.5238, 1.589, -1.039), (0.5163, 1.589, -1.042), (0.51, 1.593, -1.039), (0.5113, 1.597, -1.032), (0.5188, 1.597, -1.029), (1.87, -0.6153, -0.004062), (1.872, -0.6088, -0.008284), (1.874, -0.6022, -0.004022), (1.875, -0.6015, 0.00406), (1.873, -0.608, 0.008283), (1.87, -0.6146, 0.00402), (1.873, 0.608, 0.008283), (1.875, 0.6015, 0.00406), (1.874, 0.6022, -0.004022), (1.872, 0.6088, -0.008284), (1.87, 0.6153, -0.004062), (1.87, 0.6146, 0.00402), (-0.00723, -1.969, -0.004062), (-0.000399, -1.969, -0.008284), (0.006506, -1.969, -0.004022), (0.00723, -1.969, 0.004061), (0.000399, -1.969, 0.008283), (-0.006506, -1.969, 0.00402), (1.157, -1.593, 0.008283), (1.151, -1.597, 0.004061), (1.152, -1.597, -0.004022), (1.158, -1.593, -0.008284), (1.163, -1.589, -0.004062), (1.163, -1.589, 0.00402), (-1.875, -0.6015, -0.004059), (-1.873, -0.608, -0.008282), (-1.87, -0.6146, -0.004019), (-1.87, -0.6153, 0.004063), (-1.872, -0.6088, 0.008285), (-1.874, -0.6022, 0.004023), (-1.158, -1.593, 0.008284), (-1.163, -1.589, 0.004061), (-1.163, -1.589, -0.004021), (-1.157, -1.593, -0.008283), (-1.151, -1.597, -0.004061), (-1.152, -1.597, 0.004021), (-1.151, 1.597, -0.004061), (-1.157, 1.593, -0.008283), (-1.163, 1.589, -0.00402), (-1.163, 1.589, 0.004062), (-1.158, 1.593, 0.008284), (-1.152, 1.597, 0.004022), (-1.872, 0.6088, 0.008284), (-1.87, 0.6153, 0.004062), (-1.87, 0.6146, -0.004021), (-1.873, 0.608, -0.008283), (-1.875, 0.6015, -0.004061), (-1.874, 0.6022, 0.004021), (1.163, 1.589, -0.004061), (1.158, 1.593, -0.008283), (1.152, 1.597, -0.00402), (1.151, 1.597, 0.004062), (1.157, 1.593, 0.008284), (1.163, 1.589, 0.004022), (0.000399, 1.969, 0.008283), (0.00723, 1.969, 0.004061), (0.006506, 1.969, -0.004021), (-0.000399, 1.969, -0.008284), (-0.00723, 1.969, -0.004062), (-0.006506, 1.969, 0.004021), (1.349, -0.989, 1.039), (1.352, -0.9915, 1.032), (1.358, -0.9868, 1.029), (1.361, -0.9798, 1.032), (1.357, -0.9773, 1.039), (1.352, -0.982, 1.042), (-0.5238, -1.589, 1.039), (-0.5251, -1.593, 1.032), (-0.5188, -1.597, 1.029), (-0.5113, -1.597, 1.032), (-0.51, -1.593, 1.039), (-0.5163, -1.589, 1.042), (-1.673, 0.007256, 1.039), (-1.677, 0.007256, 1.032), (-1.679, 2.908e-07, 1.029), (-1.677, -0.007256, 1.032), (-1.673, -0.007256, 1.039), (-1.671, 2.908e-07, 1.042), (-0.51, 1.593, 1.039), (-0.5113, 1.597, 1.032), (-0.5188, 1.597, 1.029), (-0.5251, 1.593, 1.032), (-0.5238, 1.589, 1.039), (-0.5163, 1.589, 1.042), (1.357, 0.9773, 1.039), (1.361, 0.9798, 1.032), (1.358, 0.9868, 1.029), (1.352, 0.9915, 1.032), (1.349, 0.989, 1.039), (1.352, 0.982, 1.042), (0.3179, -0.9915, 1.671), (0.3256, -0.989, 1.671), (0.3271, -0.982, 1.675), (0.3218, -0.9773, 1.679), (0.3141, -0.9798, 1.679), (0.3126, -0.9868, 1.675), (1.029, 0.004015, 1.679), (1.029, -0.004016, 1.679), (1.035, -0.007649, 1.675), (1.041, -0.004016, 1.671), (1.041, 0.004015, 1.671), (1.035, 0.007648, 1.675), (-0.8447, -0.6088, 1.671), (-0.84, -0.6153, 1.671), (-0.8329, -0.6146, 1.675), (-0.83, -0.608, 1.679), (-0.8348, -0.6015, 1.679), (-0.8419, -0.6022, 1.675), (-0.84, 0.6153, 1.671), (-0.8447, 0.6088, 1.671), (-0.8419, 0.6022, 1.675), (-0.8348, 0.6015, 1.679), (-0.83, 0.608, 1.679), (-0.8329, 0.6146, 1.675), (0.3256, 0.989, 1.671), (0.3179, 0.9915, 1.671), (0.3126, 0.9868, 1.675), (0.3141, 0.9798, 1.679), (0.3218, 0.9773, 1.679), (0.3271, 0.982, 1.675)], [], [(69, 4, 86), (7, 83, 120), (2, 95, 102), (3, 107, 87), (0, 68, 60), (8, 125, 141), (12, 137, 153), (17, 149, 165), (22, 161, 177), (28, 173, 129), (66, 5, 74), (62, 72, 10), (92, 96, 15), (104, 108, 20), (80, 84, 25), (189, 33, 215), (195, 38, 227), (201, 43, 233), (207, 48, 239), (122, 126, 50), (212, 216, 59), (170, 174, 45), (91, 64, 97), (220, 208, 238), (158, 162, 40), (236, 231, 56), (235, 202, 232), (146, 150, 35), (230, 225, 57), (229, 196, 226), (134, 138, 30), (224, 213, 58), (223, 190, 214), (221, 237, 55), (52, 209, 219), (154, 136, 187), (131, 204, 51), (47, 203, 234), (211, 184, 217), (179, 198, 46), (42, 197, 228), (178, 160, 199), (167, 192, 41), (37, 191, 222), (166, 148, 193), (155, 186, 36), (32, 185, 210), (130, 172, 205), (183, 53, 218), (171, 49, 206), (142, 124, 181), (89, 114, 26), (159, 44, 200), (169, 118, 175), (21, 113, 156), (147, 39, 194), (157, 112, 163), (16, 101, 144), (135, 34, 188), (121, 82, 127), (11, 77, 132), (123, 54, 182), (88, 106, 115), (143, 180, 31), (27, 119, 168), (103, 94, 109), (117, 23, 176), (105, 24, 116), (145, 100, 151), (111, 18, 164), (93, 19, 110), (61, 67, 73), (99, 13, 152), (81, 29, 128), (133, 76, 139), (6, 71, 78), (63, 14, 98), (79, 70, 85), (75, 9, 140), (0, 1, 2, 3, 4), (5, 6, 7, 8, 9), (10, 11, 12, 13, 14), (15, 16, 17, 18, 19), (20, 21, 22, 23, 24), (25, 26, 27, 28, 29), (30, 31, 32, 33, 34), (35, 36, 37, 38, 39), (40, 41, 42, 43, 44), (45, 46, 47, 48, 49), (50, 51, 52, 53, 54), (55, 56, 57, 58, 59), (204, 205, 386, 385), (107, 102, 283, 282), (152, 153, 334, 333), (209, 204, 385, 384), (100, 101, 276, 281), (151, 152, 333, 332), (202, 203, 378, 383), (99, 100, 281, 280), (150, 151, 332, 331), (201, 202, 383, 382), (98, 99, 280, 279), (155, 150, 331, 330), (200, 201, 382, 381), (97, 98, 279, 278), (148, 149, 324, 329), (199, 200, 381, 380), (96, 97, 278, 277), (147, 148, 329, 328), (198, 199, 380, 379), (101, 96, 277, 276), (146, 147, 328, 327), (203, 198, 379, 378), (94, 95, 270, 275), (145, 146, 327, 326), (196, 197, 372, 377), (93, 94, 275, 274), (144, 145, 326, 325), (195, 196, 377, 376), (92, 93, 274, 273), (149, 144, 325, 324), (65, 1, 0, 60), (71, 6, 5, 66), (77, 11, 10, 72), (83, 7, 6, 78), (89, 26, 25, 84), (95, 2, 1, 90), (101, 16, 15, 96), (107, 3, 2, 102), (113, 21, 20, 108), (119, 27, 26, 114), (125, 8, 7, 120), (131, 51, 50, 126), (137, 12, 11, 132), (143, 31, 30, 138), (149, 17, 16, 144), (155, 36, 35, 150), (161, 22, 21, 156), (167, 41, 40, 162), (173, 28, 27, 168), (179, 46, 45, 174), (185, 32, 31, 180), (191, 37, 36, 186), (197, 42, 41, 192), (203, 47, 46, 198), (209, 52, 51, 204), (215, 33, 32, 210), (221, 55, 59, 216), (227, 38, 37, 222), (233, 43, 42, 228), (239, 48, 47, 234), (14, 63, 62, 10), (4, 69, 68, 0), (9, 75, 74, 5), (29, 81, 80, 25), (3, 87, 86, 4), (19, 93, 92, 15), (13, 99, 98, 14), (24, 105, 104, 20), (18, 111, 110, 19), (23, 117, 116, 24), (54, 123, 122, 50), (28, 129, 128, 29), (34, 135, 134, 30), (8, 141, 140, 9), (39, 147, 146, 35), (12, 153, 152, 13), (44, 159, 158, 40), (17, 165, 164, 18), (49, 171, 170, 45), (22, 177, 176, 23), (53, 183, 182, 54), (33, 189, 188, 34), (38, 195, 194, 39), (43, 201, 200, 44), (48, 207, 206, 49), (58, 213, 212, 59), (52, 219, 218, 53), (57, 225, 224, 58), (56, 231, 230, 57), (55, 237, 236, 56), (220, 238, 237, 221), (219, 209, 208, 220), (238, 208, 207, 239), (235, 232, 231, 236), (234, 203, 202, 235), (232, 202, 201, 233), (229, 226, 225, 230), (228, 197, 196, 229), (226, 196, 195, 227), (223, 214, 213, 224), (222, 191, 190, 223), (214, 190, 189, 215), (211, 217, 216, 212), (210, 185, 184, 211), (217, 184, 183, 218), (130, 205, 204, 131), (129, 173, 172, 130), (205, 172, 171, 206), (178, 199, 198, 179), (177, 161, 160, 178), (199, 160, 159, 200), (166, 193, 192, 167), (165, 149, 148, 166), (193, 148, 147, 194), (154, 187, 186, 155), (153, 137, 136, 154), (187, 136, 135, 188), (142, 181, 180, 143), (141, 125, 124, 142), (181, 124, 123, 182), (169, 175, 174, 170), (168, 119, 118, 169), (175, 118, 117, 176), (157, 163, 162, 158), (156, 113, 112, 157), (163, 112, 111, 164), (145, 151, 150, 146), (144, 101, 100, 145), (151, 100, 99, 152), (133, 139, 138, 134), (132, 77, 76, 133), (139, 76, 75, 140), (121, 127, 126, 122), (120, 83, 82, 121), (127, 82, 81, 128), (88, 115, 114, 89), (87, 107, 106, 88), (115, 106, 105, 116), (103, 109, 108, 104), (102, 95, 94, 103), (109, 94, 93, 110), (91, 97, 96, 92), (90, 65, 64, 91), (97, 64, 63, 98), (79, 85, 84, 80), (78, 71, 70, 79), (85, 70, 69, 86), (61, 73, 72, 62), (60, 68, 67, 61), (73, 67, 66, 74), (1, 65, 90), (324, 325, 505, 504), (375, 376, 556, 555), (272, 273, 453, 452), (323, 318, 498, 503), (374, 375, 555, 554), (271, 272, 452, 451), (322, 323, 503, 502), (373, 374, 554, 553), (270, 271, 451, 450), (321, 322, 502, 501), (372, 373, 553, 552), (269, 264, 444, 449), (320, 321, 501, 500), (371, 366, 546, 551), (268, 269, 449, 448), (319, 320, 500, 499), (370, 371, 551, 550), (267, 268, 448, 447), (318, 319, 499, 498), (369, 370, 550, 549), (266, 267, 447, 446), (317, 312, 492, 497), (368, 369, 549, 548), (265, 266, 446, 445), (419, 414, 594, 599), (316, 317, 497, 496), (367, 368, 548, 547), (264, 265, 445, 444), (418, 419, 599, 598), (315, 316, 496, 495), (153, 154, 335, 334), (102, 103, 284, 283), (205, 206, 387, 386), (154, 155, 330, 335), (103, 104, 285, 284), (206, 207, 388, 387), (161, 156, 337, 336), (104, 105, 286, 285), (207, 208, 389, 388), (156, 157, 338, 337), (105, 106, 287, 286), (208, 209, 384, 389), (157, 158, 339, 338), (106, 107, 282, 287), (215, 210, 391, 390), (158, 159, 340, 339), (113, 108, 289, 288), (210, 211, 392, 391), (159, 160, 341, 340), (108, 109, 290, 289), (211, 212, 393, 392), (160, 161, 336, 341), (109, 110, 291, 290), (212, 213, 394, 393), (167, 162, 343, 342), (110, 111, 292, 291), (213, 214, 395, 394), (65, 60, 241, 240), (162, 163, 344, 343), (111, 112, 293, 292), (214, 215, 390, 395), (60, 61, 242, 241), (163, 164, 345, 344), (112, 113, 288, 293), (221, 216, 397, 396), (61, 62, 243, 242), (164, 165, 346, 345), (119, 114, 295, 294), (216, 217, 398, 397), (62, 63, 244, 243), (165, 166, 347, 346), (114, 115, 296, 295), (217, 218, 399, 398), (63, 64, 245, 244), (166, 167, 342, 347), (115, 116, 297, 296), (218, 219, 400, 399), (64, 65, 240, 245), (173, 168, 349, 348), (116, 117, 298, 297), (219, 220, 401, 400), (71, 66, 247, 246), (168, 169, 350, 349), (117, 118, 299, 298), (220, 221, 396, 401), (66, 67, 248, 247), (169, 170, 351, 350), (118, 119, 294, 299), (227, 222, 403, 402), (67, 68, 249, 248), (170, 171, 352, 351), (125, 120, 301, 300), (222, 223, 404, 403), (68, 69, 250, 249), (171, 172, 353, 352), (120, 121, 302, 301), (223, 224, 405, 404), (69, 70, 251, 250), (172, 173, 348, 353), (121, 122, 303, 302), (224, 225, 406, 405), (70, 71, 246, 251), (179, 174, 355, 354), (122, 123, 304, 303), (225, 226, 407, 406), (77, 72, 253, 252), (174, 175, 356, 355), (123, 124, 305, 304), (226, 227, 402, 407), (72, 73, 254, 253), (175, 176, 357, 356), (124, 125, 300, 305), (233, 228, 409, 408), (73, 74, 255, 254), (176, 177, 358, 357), (131, 126, 307, 306), (228, 229, 410, 409), (74, 75, 256, 255), (177, 178, 359, 358), (126, 127, 308, 307), (229, 230, 411, 410), (75, 76, 257, 256), (178, 179, 354, 359), (127, 128, 309, 308), (230, 231, 412, 411), (76, 77, 252, 257), (185, 180, 361, 360), (128, 129, 310, 309), (231, 232, 413, 412), (83, 78, 259, 258), (180, 181, 362, 361), (129, 130, 311, 310), (232, 233, 408, 413), (78, 79, 260, 259), (181, 182, 363, 362), (130, 131, 306, 311), (239, 234, 415, 414), (79, 80, 261, 260), (182, 183, 364, 363), (137, 132, 313, 312), (234, 235, 416, 415), (80, 81, 262, 261), (183, 184, 365, 364), (132, 133, 314, 313), (235, 236, 417, 416), (81, 82, 263, 262), (184, 185, 360, 365), (133, 134, 315, 314), (236, 237, 418, 417), (82, 83, 258, 263), (191, 186, 367, 366), (134, 135, 316, 315), (237, 238, 419, 418), (89, 84, 265, 264), (186, 187, 368, 367), (135, 136, 317, 316), (238, 239, 414, 419), (84, 85, 266, 265), (187, 188, 369, 368), (136, 137, 312, 317), (85, 86, 267, 266), (188, 189, 370, 369), (143, 138, 319, 318), (86, 87, 268, 267), (189, 190, 371, 370), (138, 139, 320, 319), (87, 88, 269, 268), (190, 191, 366, 371), (139, 140, 321, 320), (88, 89, 264, 269), (197, 192, 373, 372), (140, 141, 322, 321), (95, 90, 271, 270), (192, 193, 374, 373), (141, 142, 323, 322), (90, 91, 272, 271), (193, 194, 375, 374), (142, 143, 318, 323), (91, 92, 273, 272), (194, 195, 376, 375), (504, 505, 685, 684), (555, 556, 736, 735), (452, 453, 633, 632), (503, 498, 678, 683), (554, 555, 735, 734), (451, 452, 632, 631), (502, 503, 683, 682), (553, 554, 734, 733), (450, 451, 631, 630), (501, 502, 682, 681), (552, 553, 733, 732), (449, 444, 624, 629), (500, 501, 681, 680), (551, 546, 726, 731), (448, 449, 629, 628), (499, 500, 680, 679), (550, 551, 731, 730), (447, 448, 628, 627), (498, 499, 679, 678), (549, 550, 730, 729), (446, 447, 627, 626), (497, 492, 672, 677), (548, 549, 729, 728), (445, 446, 626, 625), (599, 594, 774, 779), (496, 497, 677, 676), (547, 548, 728, 727), (444, 445, 625, 624), (598, 599, 779, 778), (495, 496, 676, 675), (273, 274, 454, 453), (376, 377, 557, 556), (325, 326, 506, 505), (274, 275, 455, 454), (377, 372, 552, 557), (326, 327, 507, 506), (275, 270, 450, 455), (378, 379, 559, 558), (327, 328, 508, 507), (276, 277, 457, 456), (379, 380, 560, 559), (328, 329, 509, 508), (277, 278, 458, 457), (380, 381, 561, 560), (329, 324, 504, 509), (278, 279, 459, 458), (381, 382, 562, 561), (330, 331, 511, 510), (279, 280, 460, 459), (382, 383, 563, 562), (331, 332, 512, 511), (280, 281, 461, 460), (383, 378, 558, 563), (332, 333, 513, 512), (281, 276, 456, 461), (384, 385, 565, 564), (333, 334, 514, 513), (282, 283, 463, 462), (385, 386, 566, 565), (334, 335, 515, 514), (283, 284, 464, 463), (386, 387, 567, 566), (335, 330, 510, 515), (284, 285, 465, 464), (387, 388, 568, 567), (336, 337, 517, 516), (285, 286, 466, 465), (388, 389, 569, 568), (337, 338, 518, 517), (286, 287, 467, 466), (389, 384, 564, 569), (338, 339, 519, 518), (287, 282, 462, 467), (390, 391, 571, 570), (339, 340, 520, 519), (288, 289, 469, 468), (391, 392, 572, 571), (340, 341, 521, 520), (289, 290, 470, 469), (392, 393, 573, 572), (341, 336, 516, 521), (290, 291, 471, 470), (393, 394, 574, 573), (342, 343, 523, 522), (291, 292, 472, 471), (394, 395, 575, 574), (240, 241, 421, 420), (343, 344, 524, 523), (292, 293, 473, 472), (395, 390, 570, 575), (241, 242, 422, 421), (344, 345, 525, 524), (293, 288, 468, 473), (396, 397, 577, 576), (242, 243, 423, 422), (345, 346, 526, 525), (294, 295, 475, 474), (397, 398, 578, 577), (243, 244, 424, 423), (346, 347, 527, 526), (295, 296, 476, 475), (398, 399, 579, 578), (244, 245, 425, 424), (347, 342, 522, 527), (296, 297, 477, 476), (399, 400, 580, 579), (245, 240, 420, 425), (348, 349, 529, 528), (297, 298, 478, 477), (400, 401, 581, 580), (246, 247, 427, 426), (349, 350, 530, 529), (298, 299, 479, 478), (401, 396, 576, 581), (247, 248, 428, 427), (350, 351, 531, 530), (299, 294, 474, 479), (402, 403, 583, 582), (248, 249, 429, 428), (351, 352, 532, 531), (300, 301, 481, 480), (403, 404, 584, 583), (249, 250, 430, 429), (352, 353, 533, 532), (301, 302, 482, 481), (404, 405, 585, 584), (250, 251, 431, 430), (353, 348, 528, 533), (302, 303, 483, 482), (405, 406, 586, 585), (251, 246, 426, 431), (354, 355, 535, 534), (303, 304, 484, 483), (406, 407, 587, 586), (252, 253, 433, 432), (355, 356, 536, 535), (304, 305, 485, 484), (407, 402, 582, 587), (253, 254, 434, 433), (356, 357, 537, 536), (305, 300, 480, 485), (408, 409, 589, 588), (254, 255, 435, 434), (357, 358, 538, 537), (306, 307, 487, 486), (409, 410, 590, 589), (255, 256, 436, 435), (358, 359, 539, 538), (307, 308, 488, 487), (410, 411, 591, 590), (256, 257, 437, 436), (359, 354, 534, 539), (308, 309, 489, 488), (411, 412, 592, 591), (257, 252, 432, 437), (360, 361, 541, 540), (309, 310, 490, 489), (412, 413, 593, 592), (258, 259, 439, 438), (361, 362, 542, 541), (310, 311, 491, 490), (413, 408, 588, 593), (259, 260, 440, 439), (362, 363, 543, 542), (311, 306, 486, 491), (414, 415, 595, 594), (260, 261, 441, 440), (363, 364, 544, 543), (312, 313, 493, 492), (415, 416, 596, 595), (261, 262, 442, 441), (364, 365, 545, 544), (313, 314, 494, 493), (416, 417, 597, 596), (262, 263, 443, 442), (365, 360, 540, 545), (314, 315, 495, 494), (417, 418, 598, 597), (263, 258, 438, 443), (366, 367, 547, 546), (735, 736, 916, 915), (632, 633, 813, 812), (683, 678, 858, 863), (734, 735, 915, 914), (631, 632, 812, 811), (682, 683, 863, 862), (733, 734, 914, 913), (630, 631, 811, 810), (681, 682, 862, 861), (732, 733, 913, 912), (629, 624, 804, 809), (680, 681, 861, 860), (731, 726, 906, 911), (628, 629, 809, 808), (679, 680, 860, 859), (730, 731, 911, 910), (627, 628, 808, 807), (678, 679, 859, 858), (729, 730, 910, 909), (626, 627, 807, 806), (677, 672, 852, 857), (728, 729, 909, 908), (625, 626, 806, 805), (779, 774, 954, 959), (676, 677, 857, 856), (727, 728, 908, 907), (624, 625, 805, 804), (778, 779, 959, 958), (675, 676, 856, 855), (726, 727, 907, 906), (453, 454, 634, 633), (556, 557, 737, 736), (505, 506, 686, 685), (454, 455, 635, 634), (557, 552, 732, 737), (506, 507, 687, 686), (455, 450, 630, 635), (558, 559, 739, 738), (507, 508, 688, 687), (456, 457, 637, 636), (559, 560, 740, 739), (508, 509, 689, 688), (457, 458, 638, 637), (560, 561, 741, 740), (509, 504, 684, 689), (458, 459, 639, 638), (561, 562, 742, 741), (510, 511, 691, 690), (459, 460, 640, 639), (562, 563, 743, 742), (511, 512, 692, 691), (460, 461, 641, 640), (563, 558, 738, 743), (512, 513, 693, 692), (461, 456, 636, 641), (564, 565, 745, 744), (513, 514, 694, 693), (462, 463, 643, 642), (565, 566, 746, 745), (514, 515, 695, 694), (463, 464, 644, 643), (566, 567, 747, 746), (515, 510, 690, 695), (464, 465, 645, 644), (567, 568, 748, 747), (516, 517, 697, 696), (465, 466, 646, 645), (568, 569, 749, 748), (517, 518, 698, 697), (466, 467, 647, 646), (569, 564, 744, 749), (518, 519, 699, 698), (467, 462, 642, 647), (570, 571, 751, 750), (519, 520, 700, 699), (468, 469, 649, 648), (571, 572, 752, 751), (520, 521, 701, 700), (469, 470, 650, 649), (572, 573, 753, 752), (521, 516, 696, 701), (470, 471, 651, 650), (573, 574, 754, 753), (522, 523, 703, 702), (471, 472, 652, 651), (574, 575, 755, 754), (420, 421, 601, 600), (523, 524, 704, 703), (472, 473, 653, 652), (575, 570, 750, 755), (421, 422, 602, 601), (524, 525, 705, 704), (473, 468, 648, 653), (576, 577, 757, 756), (422, 423, 603, 602), (525, 526, 706, 705), (474, 475, 655, 654), (577, 578, 758, 757), (423, 424, 604, 603), (526, 527, 707, 706), (475, 476, 656, 655), (578, 579, 759, 758), (424, 425, 605, 604), (527, 522, 702, 707), (476, 477, 657, 656), (579, 580, 760, 759), (425, 420, 600, 605), (528, 529, 709, 708), (477, 478, 658, 657), (580, 581, 761, 760), (426, 427, 607, 606), (529, 530, 710, 709), (478, 479, 659, 658), (581, 576, 756, 761), (427, 428, 608, 607), (530, 531, 711, 710), (479, 474, 654, 659), (582, 583, 763, 762), (428, 429, 609, 608), (531, 532, 712, 711), (480, 481, 661, 660), (583, 584, 764, 763), (429, 430, 610, 609), (532, 533, 713, 712), (481, 482, 662, 661), (584, 585, 765, 764), (430, 431, 611, 610), (533, 528, 708, 713), (482, 483, 663, 662), (585, 586, 766, 765), (431, 426, 606, 611), (534, 535, 715, 714), (483, 484, 664, 663), (586, 587, 767, 766), (432, 433, 613, 612), (535, 536, 716, 715), (484, 485, 665, 664), (587, 582, 762, 767), (433, 434, 614, 613), (536, 537, 717, 716), (485, 480, 660, 665), (588, 589, 769, 768), (434, 435, 615, 614), (537, 538, 718, 717), (486, 487, 667, 666), (589, 590, 770, 769), (435, 436, 616, 615), (538, 539, 719, 718), (487, 488, 668, 667), (590, 591, 771, 770), (436, 437, 617, 616), (539, 534, 714, 719), (488, 489, 669, 668), (591, 592, 772, 771), (437, 432, 612, 617), (540, 541, 721, 720), (489, 490, 670, 669), (592, 593, 773, 772), (438, 439, 619, 618), (541, 542, 722, 721), (490, 491, 671, 670), (593, 588, 768, 773), (439, 440, 620, 619), (542, 543, 723, 722), (491, 486, 666, 671), (594, 595, 775, 774), (440, 441, 621, 620), (543, 544, 724, 723), (492, 493, 673, 672), (595, 596, 776, 775), (441, 442, 622, 621), (544, 545, 725, 724), (493, 494, 674, 673), (596, 597, 777, 776), (442, 443, 623, 622), (545, 540, 720, 725), (494, 495, 675, 674), (597, 598, 778, 777), (443, 438, 618, 623), (546, 547, 727, 726), (812, 813, 993, 992), (914, 915, 1095, 1094), (862, 863, 1043, 1042), (811, 812, 992, 991), (913, 914, 1094, 1093), (861, 862, 1042, 1041), (810, 811, 991, 990), (912, 913, 1093, 1092), (860, 861, 1041, 1040), (809, 804, 984, 989), (911, 906, 1086, 1091), (859, 860, 1040, 1039), (808, 809, 989, 988), (910, 911, 1091, 1090), (858, 859, 1039, 1038), (807, 808, 988, 987), (909, 910, 1090, 1089), (806, 807, 987, 986), (857, 852, 1032, 1037), (908, 909, 1089, 1088), (959, 954, 1134, 1139), (805, 806, 986, 985), (856, 857, 1037, 1036), (907, 908, 1088, 1087), (958, 959, 1139, 1138), (804, 805, 985, 984), (855, 856, 1036, 1035), (906, 907, 1087, 1086), (957, 958, 1138, 1137), (803, 798, 978, 983), (684, 685, 865, 864), (633, 634, 814, 813), (736, 737, 917, 916), (685, 686, 866, 865), (634, 635, 815, 814), (737, 732, 912, 917), (686, 687, 867, 866), (635, 630, 810, 815), (738, 739, 919, 918), (687, 688, 868, 867), (636, 637, 817, 816), (739, 740, 920, 919), (688, 689, 869, 868), (637, 638, 818, 817), (740, 741, 921, 920), (689, 684, 864, 869), (638, 639, 819, 818), (741, 742, 922, 921), (690, 691, 871, 870), (639, 640, 820, 819), (742, 743, 923, 922), (691, 692, 872, 871), (640, 641, 821, 820), (743, 738, 918, 923), (692, 693, 873, 872), (641, 636, 816, 821), (744, 745, 925, 924), (693, 694, 874, 873), (642, 643, 823, 822), (745, 746, 926, 925), (694, 695, 875, 874), (643, 644, 824, 823), (746, 747, 927, 926), (695, 690, 870, 875), (644, 645, 825, 824), (747, 748, 928, 927), (696, 697, 877, 876), (645, 646, 826, 825), (748, 749, 929, 928), (697, 698, 878, 877), (646, 647, 827, 826), (749, 744, 924, 929), (698, 699, 879, 878), (647, 642, 822, 827), (750, 751, 931, 930), (699, 700, 880, 879), (648, 649, 829, 828), (751, 752, 932, 931), (700, 701, 881, 880), (649, 650, 830, 829), (752, 753, 933, 932), (701, 696, 876, 881), (650, 651, 831, 830), (753, 754, 934, 933), (702, 703, 883, 882), (651, 652, 832, 831), (754, 755, 935, 934), (600, 601, 781, 780), (703, 704, 884, 883), (652, 653, 833, 832), (755, 750, 930, 935), (601, 602, 782, 781), (704, 705, 885, 884), (653, 648, 828, 833), (756, 757, 937, 936), (602, 603, 783, 782), (705, 706, 886, 885), (654, 655, 835, 834), (757, 758, 938, 937), (603, 604, 784, 783), (706, 707, 887, 886), (655, 656, 836, 835), (758, 759, 939, 938), (604, 605, 785, 784), (707, 702, 882, 887), (656, 657, 837, 836), (759, 760, 940, 939), (605, 600, 780, 785), (708, 709, 889, 888), (657, 658, 838, 837), (760, 761, 941, 940), (606, 607, 787, 786), (709, 710, 890, 889), (658, 659, 839, 838), (761, 756, 936, 941), (607, 608, 788, 787), (710, 711, 891, 890), (659, 654, 834, 839), (762, 763, 943, 942), (608, 609, 789, 788), (711, 712, 892, 891), (660, 661, 841, 840), (763, 764, 944, 943), (609, 610, 790, 789), (712, 713, 893, 892), (661, 662, 842, 841), (764, 765, 945, 944), (610, 611, 791, 790), (713, 708, 888, 893), (662, 663, 843, 842), (765, 766, 946, 945), (611, 606, 786, 791), (714, 715, 895, 894), (663, 664, 844, 843), (766, 767, 947, 946), (612, 613, 793, 792), (715, 716, 896, 895), (664, 665, 845, 844), (767, 762, 942, 947), (613, 614, 794, 793), (716, 717, 897, 896), (665, 660, 840, 845), (768, 769, 949, 948), (614, 615, 795, 794), (717, 718, 898, 897), (666, 667, 847, 846), (769, 770, 950, 949), (615, 616, 796, 795), (718, 719, 899, 898), (667, 668, 848, 847), (770, 771, 951, 950), (616, 617, 797, 796), (719, 714, 894, 899), (668, 669, 849, 848), (771, 772, 952, 951), (617, 612, 792, 797), (720, 721, 901, 900), (669, 670, 850, 849), (772, 773, 953, 952), (618, 619, 799, 798), (721, 722, 902, 901), (670, 671, 851, 850), (773, 768, 948, 953), (619, 620, 800, 799), (722, 723, 903, 902), (671, 666, 846, 851), (774, 775, 955, 954), (620, 621, 801, 800), (723, 724, 904, 903), (672, 673, 853, 852), (775, 776, 956, 955), (621, 622, 802, 801), (724, 725, 905, 904), (673, 674, 854, 853), (776, 777, 957, 956), (622, 623, 803, 802), (725, 720, 900, 905), (674, 675, 855, 854), (777, 778, 958, 957), (623, 618, 798, 803), (1094, 1095, 1275, 1274), (991, 992, 1172, 1171), (1042, 1043, 1223, 1222), (1093, 1094, 1274, 1273), (990, 991, 1171, 1170), (1041, 1042, 1222, 1221), (1092, 1093, 1273, 1272), (989, 984, 1164, 1169), (1040, 1041, 1221, 1220), (1091, 1086, 1266, 1271), (988, 989, 1169, 1168), (1039, 1040, 1220, 1219), (1090, 1091, 1271, 1270), (987, 988, 1168, 1167), (1038, 1039, 1219, 1218), (1089, 1090, 1270, 1269), (986, 987, 1167, 1166), (1037, 1032, 1212, 1217), (1088, 1089, 1269, 1268), (985, 986, 1166, 1165), (1139, 1134, 1314, 1319), (1036, 1037, 1217, 1216), (1087, 1088, 1268, 1267), (984, 985, 1165, 1164), (1138, 1139, 1319, 1318), (1035, 1036, 1216, 1215), (1086, 1087, 1267, 1266), (983, 978, 1158, 1163), (1137, 1138, 1318, 1317), (1034, 1035, 1215, 1214), (863, 858, 1038, 1043), (915, 916, 1096, 1095), (813, 814, 994, 993), (864, 865, 1045, 1044), (916, 917, 1097, 1096), (814, 815, 995, 994), (865, 866, 1046, 1045), (917, 912, 1092, 1097), (866, 867, 1047, 1046), (815, 810, 990, 995), (918, 919, 1099, 1098), (867, 868, 1048, 1047), (816, 817, 997, 996), (919, 920, 1100, 1099), (868, 869, 1049, 1048), (817, 818, 998, 997), (920, 921, 1101, 1100), (869, 864, 1044, 1049), (818, 819, 999, 998), (921, 922, 1102, 1101), (870, 871, 1051, 1050), (819, 820, 1000, 999), (922, 923, 1103, 1102), (871, 872, 1052, 1051), (820, 821, 1001, 1000), (923, 918, 1098, 1103), (872, 873, 1053, 1052), (821, 816, 996, 1001), (924, 925, 1105, 1104), (873, 874, 1054, 1053), (822, 823, 1003, 1002), (925, 926, 1106, 1105), (874, 875, 1055, 1054), (823, 824, 1004, 1003), (926, 927, 1107, 1106), (875, 870, 1050, 1055), (824, 825, 1005, 1004), (927, 928, 1108, 1107), (876, 877, 1057, 1056), (825, 826, 1006, 1005), (928, 929, 1109, 1108), (877, 878, 1058, 1057), (826, 827, 1007, 1006), (929, 924, 1104, 1109), (878, 879, 1059, 1058), (827, 822, 1002, 1007), (930, 931, 1111, 1110), (879, 880, 1060, 1059), (828, 829, 1009, 1008), (931, 932, 1112, 1111), (880, 881, 1061, 1060), (829, 830, 1010, 1009), (932, 933, 1113, 1112), (881, 876, 1056, 1061), (830, 831, 1011, 1010), (933, 934, 1114, 1113), (882, 883, 1063, 1062), (831, 832, 1012, 1011), (780, 781, 961, 960), (934, 935, 1115, 1114), (883, 884, 1064, 1063), (832, 833, 1013, 1012), (781, 782, 962, 961), (935, 930, 1110, 1115), (884, 885, 1065, 1064), (833, 828, 1008, 1013), (782, 783, 963, 962), (936, 937, 1117, 1116), (885, 886, 1066, 1065), (834, 835, 1015, 1014), (783, 784, 964, 963), (937, 938, 1118, 1117), (886, 887, 1067, 1066), (835, 836, 1016, 1015), (784, 785, 965, 964), (938, 939, 1119, 1118), (887, 882, 1062, 1067), (836, 837, 1017, 1016), (785, 780, 960, 965), (939, 940, 1120, 1119), (888, 889, 1069, 1068), (837, 838, 1018, 1017), (786, 787, 967, 966), (940, 941, 1121, 1120), (889, 890, 1070, 1069), (838, 839, 1019, 1018), (787, 788, 968, 967), (941, 936, 1116, 1121), (890, 891, 1071, 1070), (839, 834, 1014, 1019), (788, 789, 969, 968), (942, 943, 1123, 1122), (891, 892, 1072, 1071), (840, 841, 1021, 1020), (789, 790, 970, 969), (943, 944, 1124, 1123), (892, 893, 1073, 1072), (841, 842, 1022, 1021), (790, 791, 971, 970), (944, 945, 1125, 1124), (893, 888, 1068, 1073), (842, 843, 1023, 1022), (791, 786, 966, 971), (945, 946, 1126, 1125), (894, 895, 1075, 1074), (843, 844, 1024, 1023), (792, 793, 973, 972), (946, 947, 1127, 1126), (895, 896, 1076, 1075), (844, 845, 1025, 1024), (793, 794, 974, 973), (947, 942, 1122, 1127), (896, 897, 1077, 1076), (845, 840, 1020, 1025), (794, 795, 975, 974), (948, 949, 1129, 1128), (897, 898, 1078, 1077), (846, 847, 1027, 1026), (795, 796, 976, 975), (949, 950, 1130, 1129), (898, 899, 1079, 1078), (847, 848, 1028, 1027), (796, 797, 977, 976), (950, 951, 1131, 1130), (899, 894, 1074, 1079), (848, 849, 1029, 1028), (797, 792, 972, 977), (951, 952, 1132, 1131), (900, 901, 1081, 1080), (849, 850, 1030, 1029), (798, 799, 979, 978), (952, 953, 1133, 1132), (901, 902, 1082, 1081), (850, 851, 1031, 1030), (799, 800, 980, 979), (953, 948, 1128, 1133), (902, 903, 1083, 1082), (851, 846, 1026, 1031), (800, 801, 981, 980), (954, 955, 1135, 1134), (903, 904, 1084, 1083), (852, 853, 1033, 1032), (801, 802, 982, 981), (955, 956, 1136, 1135), (904, 905, 1085, 1084), (853, 854, 1034, 1033), (802, 803, 983, 982), (956, 957, 1137, 1136), (905, 900, 1080, 1085), (854, 855, 1035, 1034), (1171, 1172, 1352, 1351), (1222, 1223, 1403, 1402), (1273, 1274, 1454, 1453), (1170, 1171, 1351, 1350), (1221, 1222, 1402, 1401), (1272, 1273, 1453, 1452), (1169, 1164, 1344, 1349), (1220, 1221, 1401, 1400), (1271, 1266, 1446, 1451), (1168, 1169, 1349, 1348), (1219, 1220, 1400, 1399), (1270, 1271, 1451, 1450), (1167, 1168, 1348, 1347), (1218, 1219, 1399, 1398), (1269, 1270, 1450, 1449), (1166, 1167, 1347, 1346), (1217, 1212, 1392, 1397), (1268, 1269, 1449, 1448), (1165, 1166, 1346, 1345), (1319, 1314, 1494, 1499), (1216, 1217, 1397, 1396), (1267, 1268, 1448, 1447), (1164, 1165, 1345, 1344), (1318, 1319, 1499, 1498), (1215, 1216, 1396, 1395), (1266, 1267, 1447, 1446), (1163, 1158, 1338, 1343), (1317, 1318, 1498, 1497), (1214, 1215, 1395, 1394), (1265, 1260, 1440, 1445), (1043, 1038, 1218, 1223), (992, 993, 1173, 1172), (1095, 1096, 1276, 1275), (1044, 1045, 1225, 1224), (993, 994, 1174, 1173), (1096, 1097, 1277, 1276), (1045, 1046, 1226, 1225), (994, 995, 1175, 1174), (1097, 1092, 1272, 1277), (1046, 1047, 1227, 1226), (995, 990, 1170, 1175), (1098, 1099, 1279, 1278), (1047, 1048, 1228, 1227), (996, 997, 1177, 1176), (1099, 1100, 1280, 1279), (1048, 1049, 1229, 1228), (997, 998, 1178, 1177), (1100, 1101, 1281, 1280), (1049, 1044, 1224, 1229), (998, 999, 1179, 1178), (1101, 1102, 1282, 1281), (1050, 1051, 1231, 1230), (999, 1000, 1180, 1179), (1102, 1103, 1283, 1282), (1051, 1052, 1232, 1231), (1000, 1001, 1181, 1180), (1103, 1098, 1278, 1283), (1052, 1053, 1233, 1232), (1001, 996, 1176, 1181), (1104, 1105, 1285, 1284), (1053, 1054, 1234, 1233), (1002, 1003, 1183, 1182), (1105, 1106, 1286, 1285), (1054, 1055, 1235, 1234), (1003, 1004, 1184, 1183), (1106, 1107, 1287, 1286), (1055, 1050, 1230, 1235), (1004, 1005, 1185, 1184), (1107, 1108, 1288, 1287), (1056, 1057, 1237, 1236), (1005, 1006, 1186, 1185), (1108, 1109, 1289, 1288), (1057, 1058, 1238, 1237), (1006, 1007, 1187, 1186), (1109, 1104, 1284, 1289), (1058, 1059, 1239, 1238), (1007, 1002, 1182, 1187), (1110, 1111, 1291, 1290), (1059, 1060, 1240, 1239), (1008, 1009, 1189, 1188), (1111, 1112, 1292, 1291), (1060, 1061, 1241, 1240), (1009, 1010, 1190, 1189), (1112, 1113, 1293, 1292), (1061, 1056, 1236, 1241), (1010, 1011, 1191, 1190), (1113, 1114, 1294, 1293), (1062, 1063, 1243, 1242), (1011, 1012, 1192, 1191), (1114, 1115, 1295, 1294), (960, 961, 1141, 1140), (1063, 1064, 1244, 1243), (1012, 1013, 1193, 1192), (1115, 1110, 1290, 1295), (961, 962, 1142, 1141), (1064, 1065, 1245, 1244), (1013, 1008, 1188, 1193), (1116, 1117, 1297, 1296), (962, 963, 1143, 1142), (1065, 1066, 1246, 1245), (1014, 1015, 1195, 1194), (1117, 1118, 1298, 1297), (963, 964, 1144, 1143), (1066, 1067, 1247, 1246), (1015, 1016, 1196, 1195), (1118, 1119, 1299, 1298), (964, 965, 1145, 1144), (1067, 1062, 1242, 1247), (1016, 1017, 1197, 1196), (1119, 1120, 1300, 1299), (965, 960, 1140, 1145), (1068, 1069, 1249, 1248), (1017, 1018, 1198, 1197), (1120, 1121, 1301, 1300), (966, 967, 1147, 1146), (1069, 1070, 1250, 1249), (1018, 1019, 1199, 1198), (1121, 1116, 1296, 1301), (967, 968, 1148, 1147), (1070, 1071, 1251, 1250), (1019, 1014, 1194, 1199), (1122, 1123, 1303, 1302), (968, 969, 1149, 1148), (1071, 1072, 1252, 1251), (1020, 1021, 1201, 1200), (1123, 1124, 1304, 1303), (969, 970, 1150, 1149), (1072, 1073, 1253, 1252), (1021, 1022, 1202, 1201), (1124, 1125, 1305, 1304), (970, 971, 1151, 1150), (1073, 1068, 1248, 1253), (1022, 1023, 1203, 1202), (1125, 1126, 1306, 1305), (971, 966, 1146, 1151), (1074, 1075, 1255, 1254), (1023, 1024, 1204, 1203), (1126, 1127, 1307, 1306), (972, 973, 1153, 1152), (1075, 1076, 1256, 1255), (1024, 1025, 1205, 1204), (1127, 1122, 1302, 1307), (973, 974, 1154, 1153), (1076, 1077, 1257, 1256), (1025, 1020, 1200, 1205), (1128, 1129, 1309, 1308), (974, 975, 1155, 1154), (1077, 1078, 1258, 1257), (1026, 1027, 1207, 1206), (1129, 1130, 1310, 1309), (975, 976, 1156, 1155), (1078, 1079, 1259, 1258), (1027, 1028, 1208, 1207), (1130, 1131, 1311, 1310), (976, 977, 1157, 1156), (1079, 1074, 1254, 1259), (1028, 1029, 1209, 1208), (1131, 1132, 1312, 1311), (977, 972, 1152, 1157), (1080, 1081, 1261, 1260), (1029, 1030, 1210, 1209), (1132, 1133, 1313, 1312), (978, 979, 1159, 1158), (1081, 1082, 1262, 1261), (1030, 1031, 1211, 1210), (1133, 1128, 1308, 1313), (979, 980, 1160, 1159), (1082, 1083, 1263, 1262), (1031, 1026, 1206, 1211), (1134, 1135, 1315, 1314), (980, 981, 1161, 1160), (1083, 1084, 1264, 1263), (1032, 1033, 1213, 1212), (1135, 1136, 1316, 1315), (981, 982, 1162, 1161), (1084, 1085, 1265, 1264), (1033, 1034, 1214, 1213), (1136, 1137, 1317, 1316), (982, 983, 1163, 1162), (1085, 1080, 1260, 1265), (1321, 1322, 1323, 1324, 1325, 1320), (1327, 1328, 1329, 1330, 1331, 1326), (1333, 1334, 1335, 1336, 1337, 1332), (1339, 1340, 1341, 1342, 1343, 1338), (1345, 1346, 1347, 1348, 1349, 1344), (1351, 1352, 1353, 1354, 1355, 1350), (1357, 1358, 1359, 1360, 1361, 1356), (1363, 1364, 1365, 1366, 1367, 1362), (1369, 1370, 1371, 1372, 1373, 1368), (1375, 1376, 1377, 1378, 1379, 1374), (1381, 1382, 1383, 1384, 1385, 1380), (1387, 1388, 1389, 1390, 1391, 1386), (1393, 1394, 1395, 1396, 1397, 1392), (1399, 1400, 1401, 1402, 1403, 1398), (1405, 1406, 1407, 1408, 1409, 1404), (1411, 1412, 1413, 1414, 1415, 1410), (1417, 1418, 1419, 1420, 1421, 1416), (1423, 1424, 1425, 1426, 1427, 1422), (1429, 1430, 1431, 1432, 1433, 1428), (1435, 1436, 1437, 1438, 1439, 1434), (1441, 1442, 1443, 1444, 1445, 1440), (1447, 1448, 1449, 1450, 1451, 1446), (1453, 1454, 1455, 1456, 1457, 1452), (1459, 1460, 1461, 1462, 1463, 1458), (1465, 1466, 1467, 1468, 1469, 1464), (1471, 1472, 1473, 1474, 1475, 1470), (1477, 1478, 1479, 1480, 1481, 1476), (1483, 1484, 1485, 1486, 1487, 1482), (1489, 1490, 1491, 1492, 1493, 1488), (1495, 1496, 1497, 1498, 1499, 1494), (1274, 1275, 1455, 1454), (1223, 1218, 1398, 1403), (1172, 1173, 1353, 1352), (1275, 1276, 1456, 1455), (1224, 1225, 1405, 1404), (1173, 1174, 1354, 1353), (1276, 1277, 1457, 1456), (1225, 1226, 1406, 1405), (1174, 1175, 1355, 1354), (1277, 1272, 1452, 1457), (1226, 1227, 1407, 1406), (1175, 1170, 1350, 1355), (1278, 1279, 1459, 1458), (1227, 1228, 1408, 1407), (1176, 1177, 1357, 1356), (1279, 1280, 1460, 1459), (1228, 1229, 1409, 1408), (1177, 1178, 1358, 1357), (1280, 1281, 1461, 1460), (1229, 1224, 1404, 1409), (1178, 1179, 1359, 1358), (1281, 1282, 1462, 1461), (1230, 1231, 1411, 1410), (1179, 1180, 1360, 1359), (1282, 1283, 1463, 1462), (1231, 1232, 1412, 1411), (1180, 1181, 1361, 1360), (1283, 1278, 1458, 1463), (1232, 1233, 1413, 1412), (1181, 1176, 1356, 1361), (1284, 1285, 1465, 1464), (1233, 1234, 1414, 1413), (1182, 1183, 1363, 1362), (1285, 1286, 1466, 1465), (1234, 1235, 1415, 1414), (1183, 1184, 1364, 1363), (1286, 1287, 1467, 1466), (1235, 1230, 1410, 1415), (1184, 1185, 1365, 1364), (1287, 1288, 1468, 1467), (1236, 1237, 1417, 1416), (1185, 1186, 1366, 1365), (1288, 1289, 1469, 1468), (1237, 1238, 1418, 1417), (1186, 1187, 1367, 1366), (1289, 1284, 1464, 1469), (1238, 1239, 1419, 1418), (1187, 1182, 1362, 1367), (1290, 1291, 1471, 1470), (1239, 1240, 1420, 1419), (1188, 1189, 1369, 1368), (1291, 1292, 1472, 1471), (1240, 1241, 1421, 1420), (1189, 1190, 1370, 1369), (1292, 1293, 1473, 1472), (1241, 1236, 1416, 1421), (1190, 1191, 1371, 1370), (1293, 1294, 1474, 1473), (1242, 1243, 1423, 1422), (1191, 1192, 1372, 1371), (1294, 1295, 1475, 1474), (1140, 1141, 1321, 1320), (1243, 1244, 1424, 1423), (1192, 1193, 1373, 1372), (1295, 1290, 1470, 1475), (1141, 1142, 1322, 1321), (1244, 1245, 1425, 1424), (1193, 1188, 1368, 1373), (1296, 1297, 1477, 1476), (1142, 1143, 1323, 1322), (1245, 1246, 1426, 1425), (1194, 1195, 1375, 1374), (1297, 1298, 1478, 1477), (1143, 1144, 1324, 1323), (1246, 1247, 1427, 1426), (1195, 1196, 1376, 1375), (1298, 1299, 1479, 1478), (1144, 1145, 1325, 1324), (1247, 1242, 1422, 1427), (1196, 1197, 1377, 1376), (1299, 1300, 1480, 1479), (1145, 1140, 1320, 1325), (1248, 1249, 1429, 1428), (1197, 1198, 1378, 1377), (1300, 1301, 1481, 1480), (1146, 1147, 1327, 1326), (1249, 1250, 1430, 1429), (1198, 1199, 1379, 1378), (1301, 1296, 1476, 1481), (1147, 1148, 1328, 1327), (1250, 1251, 1431, 1430), (1199, 1194, 1374, 1379), (1302, 1303, 1483, 1482), (1148, 1149, 1329, 1328), (1251, 1252, 1432, 1431), (1200, 1201, 1381, 1380), (1303, 1304, 1484, 1483), (1149, 1150, 1330, 1329), (1252, 1253, 1433, 1432), (1201, 1202, 1382, 1381), (1304, 1305, 1485, 1484), (1150, 1151, 1331, 1330), (1253, 1248, 1428, 1433), (1202, 1203, 1383, 1382), (1305, 1306, 1486, 1485), (1151, 1146, 1326, 1331), (1254, 1255, 1435, 1434), (1203, 1204, 1384, 1383), (1306, 1307, 1487, 1486), (1152, 1153, 1333, 1332), (1255, 1256, 1436, 1435), (1204, 1205, 1385, 1384), (1307, 1302, 1482, 1487), (1153, 1154, 1334, 1333), (1256, 1257, 1437, 1436), (1205, 1200, 1380, 1385), (1308, 1309, 1489, 1488), (1154, 1155, 1335, 1334), (1257, 1258, 1438, 1437), (1206, 1207, 1387, 1386), (1309, 1310, 1490, 1489), (1155, 1156, 1336, 1335), (1258, 1259, 1439, 1438), (1207, 1208, 1388, 1387), (1310, 1311, 1491, 1490), (1156, 1157, 1337, 1336), (1259, 1254, 1434, 1439), (1208, 1209, 1389, 1388), (1311, 1312, 1492, 1491), (1157, 1152, 1332, 1337), (1260, 1261, 1441, 1440), (1209, 1210, 1390, 1389), (1312, 1313, 1493, 1492), (1158, 1159, 1339, 1338), (1261, 1262, 1442, 1441), (1210, 1211, 1391, 1390), (1313, 1308, 1488, 1493), (1159, 1160, 1340, 1339), (1262, 1263, 1443, 1442), (1211, 1206, 1386, 1391), (1314, 1315, 1495, 1494), (1160, 1161, 1341, 1340), (1263, 1264, 1444, 1443), (1212, 1213, 1393, 1392), (1315, 1316, 1496, 1495), (1161, 1162, 1342, 1341), (1264, 1265, 1445, 1444), (1213, 1214, 1394, 1393), (1316, 1317, 1497, 1496), (1162, 1163, 1343, 1342)])
me_icosphere_004.polygons.foreach_set('use_smooth', [True] * 1502)
me_icosphere_004.materials.append(mat_material)
me_icosphere_004.use_remesh_preserve_volume = False
me_icosphere_004.use_remesh_preserve_attributes = False
me_icosphere_004.use_mirror_vertex_groups = False
me_icosphere_004.update()

# ---- objects
ob_hemi = bpy.data.objects.new('Hemi', light_hemi)
ob_camera = bpy.data.objects.new('Camera', cam_camera)
ob_icosphere = bpy.data.objects.new('Icosphere', me_icosphere_004)

# ---- transforms, parenting, visibility, modifiers, constraints
ob_hemi.location = (0.0, 5.7, 0.0)
ob_hemi.rotation_euler = (-1.571, 0.0, 0.0)
ob_hemi.lineart.crease_threshold = 0.0
ob_camera.location = (0.0, -8.06, 0.0)
ob_camera.rotation_euler = (1.571, 0.0, 0.0)
ob_camera.lineart.crease_threshold = 0.0
ob_icosphere.location = (0.0, 0.0, 0.0)
ob_icosphere.rotation_euler = (-0.5934, -1.204, 0.0)
ob_icosphere.lineart.crease_threshold = 0.0
_vg = ob_icosphere.vertex_groups.new(name='Tips')
_vg.add([1320, 1321, 1322, 1323, 1324, 1325, 1326, 1327, 1328, 1329, 1330, 1331, 1332, 1333, 1334, 1335, 1336, 1337, 1338, 1339, 1340, 1341, 1342, 1343, 1344, 1345, 1346, 1347, 1348, 1349, 1350, 1351, 1352, 1353, 1354, 1355, 1356, 1357, 1358, 1359, 1360, 1361, 1362, 1363, 1364, 1365, 1366, 1367, 1368, 1369, 1370, 1371, 1372, 1373, 1374, 1375, 1376, 1377, 1378, 1379, 1380, 1381, 1382, 1383, 1384, 1385, 1386, 1387, 1388, 1389, 1390, 1391, 1392, 1393, 1394, 1395, 1396, 1397, 1398, 1399, 1400, 1401, 1402, 1403, 1404, 1405, 1406, 1407, 1408, 1409, 1410, 1411, 1412, 1413, 1414, 1415, 1416, 1417, 1418, 1419, 1420, 1421, 1422, 1423, 1424, 1425, 1426, 1427, 1428, 1429, 1430, 1431, 1432, 1433, 1434, 1435, 1436, 1437, 1438, 1439, 1440, 1441, 1442, 1443, 1444, 1445, 1446, 1447, 1448, 1449, 1450, 1451, 1452, 1453, 1454, 1455, 1456, 1457, 1458, 1459, 1460, 1461, 1462, 1463, 1464, 1465, 1466, 1467, 1468, 1469, 1470, 1471, 1472, 1473, 1474, 1475, 1476, 1477, 1478, 1479, 1480, 1481, 1482, 1483, 1484, 1485, 1486, 1487, 1488, 1489, 1490, 1491, 1492, 1493, 1494, 1495, 1496, 1497, 1498, 1499], 1.0, 'REPLACE')
_vg = ob_icosphere.vertex_groups.new(name='Shats')
_vg = ob_icosphere.vertex_groups.new(name='Base')
_m = ob_icosphere.modifiers.new('Subsurf', 'SUBSURF')
_m.uv_smooth = 'PRESERVE_CORNERS'
_m.quality = 1
_m.render_levels = 1
_m.show_only_control_edges = False
_m = ob_icosphere.modifiers.new('SimpleDeform', 'SIMPLE_DEFORM')
_m.deform_axis = 'Z'
_m.factor = 0.0
_m.angle = 0.0
_m.limits = (0.0, 0.7834)
_m = ob_icosphere.modifiers.new('SimpleDeform.001', 'SIMPLE_DEFORM')
_m.vertex_group = 'Tips'
_m.deform_axis = 'Z'
_m.factor = -0.05495
_m.angle = -0.05495
_m.limits = (0.6083, 1.0)

# ---- collection membership
col_collection_1.objects.link(ob_hemi)
col_collection_1.objects.link(ob_camera)
col_collection_1.objects.link(ob_icosphere)

# ---- scene / render settings (as saved in the file)
scene.camera = ob_camera
scene.frame_start = 0; scene.frame_end = 49; scene.frame_set(85)
scene.render.engine = 'BLENDER_EEVEE_NEXT'
scene.render.image_settings.color_depth = '16'
scene.render.resolution_percentage = 50
scene.render.dither_intensity = 0.0
scene.cycles.use_denoising = False
scene.cycles.samples = 10
scene.cycles.sampling_pattern = 'TABULATED_SOBOL'
scene.cycles.light_sampling_threshold = 0.0
scene.cycles.use_adaptive_sampling = False
scene.cycles.use_light_tree = False
scene.cycles.blur_glossy = 0.0
scene.cycles.pixel_filter_type = 'GAUSSIAN'
scene.cycles.sample_clamp_indirect = 0.0
scene.view_settings.view_transform = 'Standard'
bpy.context.view_layer.update()
